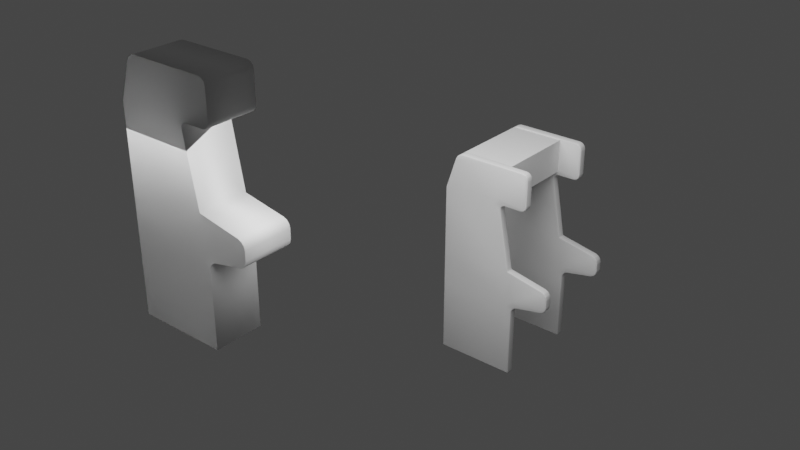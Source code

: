 # Source: slotMachine.blend  (saved by Blender 3.0.42; exported with 4.5.12 LTS)
import bpy
from mathutils import Matrix  # noqa: F401  (used for matrix-valued properties, if any)

bpy.ops.wm.read_factory_settings(use_empty=True)
scene = bpy.context.scene
scene.name = 'Scene'

# ---- collections
col_collection = bpy.data.collections.new('Collection'); scene.collection.children.link(col_collection)

# ---- world
world_world = bpy.data.worlds.new('World'); scene.world = world_world
world_world.use_nodes = True; world_world.node_tree.nodes.clear()
_N = world_world.node_tree.nodes; _L = world_world.node_tree.links
n0 = _N.new('ShaderNodeOutputWorld'); n0.name = 'World Output'; n0.location = (300, 300)
n1 = _N.new('ShaderNodeBackground'); n1.name = 'Background'; n1.location = (10, 300)
n1.inputs[0].default_value = (0.05088, 0.05088, 0.05088, 1.0)
_L.new(n1.outputs[0], n0.inputs[0])
n0.is_active_output = True
world_world.color = (0.05088, 0.05088, 0.05088)
world_world.use_sun_shadow = False
world_world.sun_shadow_jitter_overblur = 0.0

# ---- lights
light_area = bpy.data.lights.new('Area', 'AREA')
light_area.transmission_factor = 0.0
light_area.energy = 785.4
light_area.shadow_soft_size = 1.0
light_area.shadow_maximum_resolution = 0.006
light_area.use_absolute_resolution = True
light_area.size = 1.0
light_area.size_y = 1.0

# ---- meshes
me_plane_001 = bpy.data.meshes.new('Plane.001')
me_plane_001.from_pydata([(-1.0, -1.0, 0.0), (0.9394, -1.0, 0.0), (-1.0, 0.8118, 8.162e-09), (-1.0, 1.714, -3.096e-08), (0.7926, 1.714, -3.096e-08), (-1.0, 3.317, -1.005e-07), (0.4959, 4.235, -1.403e-07), (-1.0, -1.0, 1.059), (0.9394, -1.0, 1.059), (-1.0, 0.8118, 1.059), (-1.0, 1.714, 1.059), (0.7926, 1.714, 1.059), (-1.0, 3.317, 1.059), (0.4959, 4.235, 1.059), (1.083, 0.8408, 6.902e-09), (0.9394, 0.6651, 7.502e-09), (0.7927, 0.8118, 8.162e-09), (0.9158, 0.9566, 1.883e-09), (1.011, 0.8067, 7.444e-09), (0.9586, 0.7423, 7.663e-09), (1.871, 1.147, -6.363e-09), (1.727, 0.9709, 1.261e-09), (1.851, 1.069, -3.012e-09), (1.799, 1.005, -2.222e-10), (1.727, 1.532, -2.305e-08), (1.871, 1.357, -1.547e-08), (1.799, 1.498, -2.159e-08), (1.851, 1.434, -1.881e-08), (0.6426, 3.317, -1.005e-07), (0.5226, 3.173, -9.423e-08), (0.3492, 3.317, -1.005e-07), (0.4959, 3.464, -1.069e-07), (0.5729, 3.298, -9.965e-08), (0.5289, 3.245, -9.736e-08), (-0.7468, 4.095, -1.342e-07), (-0.5547, 4.235, -1.403e-07), (-0.7044, 4.165, -1.373e-07), (-0.6341, 4.216, -1.395e-07), (1.202, 3.464, -1.069e-07), (1.055, 3.317, -1.005e-07), (1.182, 3.391, -1.037e-07), (1.128, 3.337, -1.013e-07), (1.055, 4.235, -1.403e-07), (1.202, 4.088, -1.339e-07), (1.128, 4.215, -1.394e-07), (1.182, 4.162, -1.371e-07), (0.9394, 0.6651, 1.059), (1.083, 0.8408, 1.059), (0.9158, 0.9566, 1.059), (0.7927, 0.8118, 1.059), (0.9586, 0.7423, 1.059), (1.011, 0.8067, 1.059), (1.727, 0.9709, 1.059), (1.871, 1.147, 1.059), (1.799, 1.005, 1.059), (1.851, 1.069, 1.059), (1.871, 1.357, 1.059), (1.727, 1.532, 1.059), (1.851, 1.434, 1.059), (1.799, 1.498, 1.059), (0.5226, 3.173, 1.059), (0.6426, 3.317, 1.059), (0.4959, 3.464, 1.059), (0.3492, 3.317, 1.059), (0.5289, 3.245, 1.059), (0.5729, 3.298, 1.059), (-0.5547, 4.235, 1.059), (-0.7468, 4.095, 1.059), (-0.6341, 4.216, 1.059), (-0.7044, 4.165, 1.059), (1.055, 3.317, 1.059), (1.202, 3.464, 1.059), (1.128, 3.337, 1.059), (1.182, 3.391, 1.059), (1.202, 4.088, 1.059), (1.055, 4.235, 1.059), (1.182, 4.162, 1.059), (1.128, 4.215, 1.059), (-1.0, -1.0, 1.059), (0.9394, -1.0, 1.059), (-1.0, 0.8118, 1.059), (-1.0, 1.714, 1.059), (0.7926, 1.714, 1.059), (-1.0, 3.317, 1.059), (0.4959, 4.235, 1.059), (1.055, 3.317, -1.005e-07), (1.128, 3.337, -1.013e-07), (0.9394, 0.6651, 1.059), (1.083, 0.8408, 1.059), (0.9158, 0.9566, 1.059), (0.7927, 0.8118, 1.059), (0.9586, 0.7423, 1.059), (1.011, 0.8067, 1.059), (1.727, 0.9709, 1.059), (1.871, 1.147, 1.059), (1.799, 1.005, 1.059), (1.851, 1.069, 1.059), (1.871, 1.357, 1.059), (1.727, 1.532, 1.059), (1.851, 1.434, 1.059), (1.799, 1.498, 1.059), (0.5226, 3.173, 1.059), (0.6426, 3.317, 1.059), (0.4959, 3.464, 1.059), (0.3492, 3.317, 1.059), (0.5289, 3.245, 1.059), (0.5729, 3.298, 1.059), (-0.5547, 4.235, 1.059), (-0.7468, 4.095, 1.059), (-0.6341, 4.216, 1.059), (-0.7044, 4.165, 1.059), (1.055, 3.317, 1.059), (1.202, 3.464, 1.059), (1.128, 3.337, 1.059), (1.182, 3.391, 1.059), (1.202, 4.088, 1.059), (1.055, 4.235, 1.059), (1.182, 4.162, 1.059), (1.128, 4.215, 1.059)], [(85, 86)], [(2, 3, 4, 17, 16), (4, 24, 26, 27, 25, 20, 22, 23, 21, 14, 17), (14, 21, 52, 47), (6, 42, 44, 45, 43, 38, 40, 41, 39, 28, 31), (3, 5, 30, 29, 4), (28, 39, 70, 61), (9, 49, 48, 11, 10), (11, 48, 47, 52, 54, 55, 53, 56, 58, 59, 57), (12, 63, 62, 13, 66, 68, 69, 67), (13, 62, 61, 70, 72, 73, 71, 74, 76, 77, 75), (10, 11, 60, 63, 12), (4, 29, 60, 11), (5, 3, 10, 12), (6, 35, 66, 13), (3, 2, 9, 10), (34, 5, 12, 67), (38, 43, 74, 71), (24, 4, 11, 57), (2, 0, 7, 9), (5, 34, 36, 37, 35, 6, 31, 30), (0, 1, 8, 7), (42, 6, 13, 75), (20, 25, 56, 53), (0, 2, 16, 15, 1), (7, 8, 46, 49, 9), (14, 18, 19, 15, 16, 17), (28, 32, 33, 29, 30, 31), (46, 50, 51, 47, 48, 49), (60, 64, 65, 61, 62, 63), (38, 71, 73, 40), (40, 73, 72, 41), (41, 72, 70, 39), (60, 29, 33, 64), (64, 33, 32, 65), (65, 32, 28, 61), (34, 67, 69, 36), (36, 69, 68, 37), (37, 68, 66, 35), (24, 57, 59, 26), (26, 59, 58, 27), (27, 58, 56, 25), (52, 21, 23, 54), (54, 23, 22, 55), (55, 22, 20, 53), (42, 75, 77, 44), (44, 77, 76, 45), (45, 76, 74, 43), (46, 15, 19, 50), (50, 19, 18, 51), (51, 18, 14, 47), (1, 15, 46, 8), (80, 90, 89, 82, 81), (82, 89, 88, 93, 95, 96, 94, 97, 99, 100, 98), (83, 104, 103, 84, 107, 109, 110, 108), (84, 103, 102, 111, 113, 114, 112, 115, 117, 118, 116), (81, 82, 101, 104, 83), (78, 79, 87, 90, 80), (87, 91, 92, 88, 89, 90), (101, 105, 106, 102, 103, 104)])
me_plane_001.polygons.foreach_set('use_smooth', [True] * 59)
_uv = me_plane_001.uv_layers.new(name='UVMap')
_uv.uv.foreach_set('vector', [0.0, 1.0, 0.0, 1.0, 1.0, 1.0, 1.0, 1.0, 0.9244, 1.0, 1.0, 1.0, 1.0, 1.0, 1.0, 1.0, 1.0, 1.0, 1.0, 1.0, 1.0, 1.0, 1.0, 1.0, 1.0, 1.0, 1.0, 1.0, 1.0, 1.0, 1.0, 1.0, 1.0, 1.0, 1.0, 1.0, 1.0, 1.0, 1.0, 1.0, 1.0, 1.0, 1.0, 1.0, 1.0, 1.0, 1.0, 1.0, 1.0, 1.0, 1.0, 1.0, 1.0, 1.0, 1.0, 1.0, 1.0, 1.0, 1.0, 1.0, 1.0, 1.0, 0.0, 1.0, 0.0, 1.0, 0.9019, 1.0, 1.0, 1.0, 1.0, 1.0, 1.0, 1.0, 1.0, 1.0, 1.0, 1.0, 1.0, 1.0, 0.0, 1.0, 0.9244, 1.0, 1.0, 1.0, 1.0, 1.0, 0.0, 1.0, 1.0, 1.0, 1.0, 1.0, 1.0, 1.0, 1.0, 1.0, 1.0, 1.0, 1.0, 1.0, 1.0, 1.0, 1.0, 1.0, 1.0, 1.0, 1.0, 1.0, 1.0, 1.0, 0.0, 1.0, 0.9019, 1.0, 1.0, 1.0, 1.0, 1.0, 0.1225, 1.0, 0.05735, 1.0, 0.004955, 1.0, 0.0, 1.0, 1.0, 1.0, 1.0, 1.0, 1.0, 1.0, 1.0, 1.0, 1.0, 1.0, 1.0, 1.0, 1.0, 1.0, 1.0, 1.0, 1.0, 1.0, 1.0, 1.0, 1.0, 1.0, 0.0, 1.0, 1.0, 1.0, 1.0, 1.0, 0.9019, 1.0, 0.0, 1.0, 1.0, 1.0, 1.0, 1.0, 1.0, 1.0, 1.0, 1.0, 0.0, 1.0, 0.0, 1.0, 0.0, 1.0, 0.0, 1.0, 1.0, 1.0, 0.1225, 1.0, 0.1225, 1.0, 1.0, 1.0, 0.0, 1.0, 0.0, 1.0, 0.0, 1.0, 0.0, 1.0, 0.0, 1.0, 0.0, 1.0, 0.0, 1.0, 0.0, 1.0, 1.0, 1.0, 1.0, 1.0, 1.0, 1.0, 1.0, 1.0, 1.0, 1.0, 1.0, 1.0, 1.0, 1.0, 1.0, 1.0, 0.0, 1.0, 0.0, 0.0, 0.0, 0.0, 0.0, 1.0, 0.0, 1.0, 0.0, 1.0, 0.004955, 1.0, 0.05735, 1.0, 0.1225, 1.0, 1.0, 1.0, 1.0, 1.0, 0.9019, 1.0, 0.0, 0.0, 1.0, 0.0, 1.0, 0.0, 0.0, 0.0, 1.0, 1.0, 1.0, 1.0, 1.0, 1.0, 1.0, 1.0, 1.0, 1.0, 1.0, 1.0, 1.0, 1.0, 1.0, 1.0, 0.0, 0.0, 0.0, 1.0, 0.9244, 1.0, 1.0, 0.919, 1.0, 0.0, 0.0, 0.0, 1.0, 0.0, 1.0, 0.919, 0.9244, 1.0, 0.0, 1.0, 1.0, 1.0, 1.0, 1.0, 1.0, 1.0, 1.0, 1.0, 0.9244, 1.0, 1.0, 1.0, 1.0, 1.0, 1.0, 1.0, 1.0, 1.0, 1.0, 1.0, 0.9019, 1.0, 1.0, 1.0, 1.0, 0.919, 1.0, 0.9617, 1.0, 0.9972, 1.0, 1.016, 1.0, 1.0, 0.9244, 1.0, 1.0, 1.0, 1.0, 1.0, 1.0, 1.0, 1.0, 1.0, 1.0, 1.0, 0.9019, 1.0, 1.0, 1.0, 1.0, 1.0, 1.0, 1.0, 1.0, 1.0, 1.0, 1.0, 1.0, 1.0, 1.0, 1.0, 1.0, 1.0, 1.0, 1.0, 1.0, 1.0, 1.0, 1.0, 1.0, 1.0, 1.0, 1.0, 1.0, 1.0, 1.0, 1.0, 1.0, 1.0, 1.0, 1.0, 1.0, 1.0, 1.0, 1.0, 1.0, 1.0, 1.0, 1.0, 1.0, 1.0, 1.0, 1.0, 1.0, 1.0, 0.0, 1.0, 0.0, 1.0, 0.004955, 1.0, 0.004955, 1.0, 0.004955, 1.0, 0.004955, 1.0, 0.05735, 1.0, 0.05735, 1.0, 0.05735, 1.0, 0.05735, 1.0, 0.1225, 1.0, 0.1225, 1.0, 1.0, 1.0, 1.0, 1.0, 1.0, 1.0, 1.0, 1.0, 1.0, 1.0, 1.0, 1.0, 1.0, 1.0, 1.0, 1.0, 1.0, 1.0, 1.0, 1.0, 1.0, 1.0, 1.0, 1.0, 1.0, 1.0, 1.0, 1.0, 1.0, 1.0, 1.0, 1.0, 1.0, 1.0, 1.0, 1.0, 1.0, 1.0, 1.0, 1.0, 1.0, 1.0, 1.0, 1.0, 1.0, 1.0, 1.0, 1.0, 1.0, 1.0, 1.0, 1.0, 1.0, 1.0, 1.0, 1.0, 1.0, 1.0, 1.0, 1.0, 1.0, 1.0, 1.0, 1.0, 1.0, 1.0, 1.0, 1.0, 1.0, 1.0, 1.0, 1.0, 1.0, 0.919, 1.0, 0.919, 1.0, 0.9617, 1.0, 0.9617, 1.0, 0.9617, 1.0, 0.9617, 1.0, 1.0, 1.0, 1.0, 1.0, 1.0, 1.0, 1.0, 1.0, 1.0, 1.0, 1.0, 1.0, 0.0, 1.0, 0.919, 1.0, 0.919, 1.0, 0.0, 0.0, 1.0, 0.9244, 1.0, 1.0, 1.0, 1.0, 1.0, 0.0, 1.0, 1.0, 1.0, 1.0, 1.0, 1.0, 1.0, 1.0, 1.0, 1.0, 1.0, 1.0, 1.0, 1.0, 1.0, 1.0, 1.0, 1.0, 1.0, 1.0, 1.0, 1.0, 1.0, 0.0, 1.0, 0.9019, 1.0, 1.0, 1.0, 1.0, 1.0, 0.1225, 1.0, 0.05735, 1.0, 0.004955, 1.0, 0.0, 1.0, 1.0, 1.0, 1.0, 1.0, 1.0, 1.0, 1.0, 1.0, 1.0, 1.0, 1.0, 1.0, 1.0, 1.0, 1.0, 1.0, 1.0, 1.0, 1.0, 1.0, 1.0, 1.0, 0.0, 1.0, 1.0, 1.0, 1.0, 1.0, 0.9019, 1.0, 0.0, 1.0, 0.0, 0.0, 1.0, 0.0, 1.0, 0.919, 0.9244, 1.0, 0.0, 1.0, 1.0, 0.919, 1.0, 0.9617, 1.0, 0.9972, 1.0, 1.016, 1.0, 1.0, 0.9244, 1.0, 1.0, 1.0, 1.0, 1.0, 1.0, 1.0, 1.0, 1.0, 1.0, 1.0, 0.9019, 1.0])
me_plane_001.use_remesh_fix_poles = True
me_plane_001.use_remesh_preserve_attributes = False
me_plane_001.update()
me_plane_002 = bpy.data.meshes.new('Plane.002')
me_plane_002.from_pydata([(0.2076, 1.965, -0.9874), (0.08449, 1.82, -0.9874), (-0.2123, 4.472, -0.9874), (-0.359, 4.326, -0.9874), (0.08449, 1.82, -1.174), (0.2076, 1.965, -1.174), (-0.359, 4.326, -1.174), (-0.2123, 4.472, -1.174), (-1.708, 0.0298, -1.009), (-1.687, 0.0298, -0.9874), (-1.687, 0.008596, -1.009), (-1.702, 0.0298, -0.9936), (-1.699, 0.01756, -0.9964), (-1.687, 0.01481, -0.9936), (-1.702, 0.01481, -1.009), (0.21, 0.008596, -1.009), (0.2121, 0.0298, -0.9874), (0.2312, 0.0298, -1.009), (0.2111, 0.01481, -0.9936), (0.2227, 0.01756, -0.9964), (0.2256, 0.0298, -0.9936), (0.225, 0.01481, -1.009), (-1.708, 1.799, -1.009), (-1.708, 1.842, -1.009), (-1.687, 1.82, -0.9874), (-1.708, 1.82, -1.009), (-1.704, 1.82, -0.9965), (-1.702, 1.831, -0.9936), (-1.702, 1.81, -0.9936), (-1.708, 2.701, -1.009), (-1.708, 2.744, -1.009), (-1.687, 2.723, -0.9874), (-1.708, 2.723, -1.009), (-1.704, 2.723, -0.9965), (-1.702, 2.733, -0.9936), (-1.702, 2.712, -0.9936), (0.1053, 2.718, -1.009), (0.0692, 2.704, -0.9874), (0.08059, 2.743, -1.009), (0.08807, 2.716, -0.9936), (0.08515, 2.722, -0.9964), (0.07882, 2.723, -0.9936), (0.08942, 2.727, -1.009), (-1.708, 4.305, -1.009), (-1.702, 4.346, -1.009), (-1.687, 4.326, -0.9874), (-1.706, 4.325, -1.009), (-1.703, 4.326, -0.9964), (-1.698, 4.337, -0.9936), (-1.702, 4.315, -0.9936), (-0.2335, 5.243, -1.009), (-0.1911, 5.243, -1.009), (-0.2123, 5.222, -0.9874), (-0.2123, 5.243, -1.009), (-0.2123, 5.24, -0.9965), (-0.2017, 5.237, -0.9936), (-0.2229, 5.237, -0.9936), (0.2363, 1.694, -1.009), (0.2312, 1.652, -1.009), (0.2122, 1.693, -0.9874), (0.2327, 1.673, -1.009), (0.2292, 1.678, -0.9964), (0.2256, 1.674, -0.9936), (0.229, 1.692, -0.9937), (0.3559, 1.84, -1.009), (0.3532, 1.865, -0.9874), (0.3958, 1.854, -1.009), (0.3565, 1.848, -0.9937), (0.3702, 1.85, -0.9964), (0.3744, 1.855, -0.9936), (0.3755, 1.848, -1.009), (0.2453, 1.73, -1.009), (0.2285, 1.757, -0.9874), (0.2639, 1.767, -1.009), (0.2414, 1.742, -0.9937), (0.2483, 1.751, -0.9964), (0.2496, 1.76, -0.9936), (0.2529, 1.75, -1.009), (0.2897, 1.799, -1.009), (0.2922, 1.835, -0.9874), (0.3223, 1.824, -1.009), (0.2943, 1.814, -0.9936), (0.3027, 1.817, -0.9964), (0.3096, 1.826, -0.9937), (0.3048, 1.813, -1.009), (1.038, 1.989, -1.009), (0.9978, 1.975, -1.009), (1.004, 1.996, -0.9874), (1.018, 1.981, -1.009), (1.015, 1.983, -0.9964), (1.002, 1.982, -0.9936), (1.023, 1.988, -0.9936), (1.157, 2.135, -1.009), (1.141, 2.158, -0.9874), (1.162, 2.177, -1.009), (1.153, 2.145, -0.9936), (1.158, 2.156, -0.9964), (1.156, 2.167, -0.9936), (1.161, 2.155, -1.009), (1.071, 2.005, -1.009), (1.077, 2.031, -0.9874), (1.104, 2.03, -1.009), (1.076, 2.014, -0.9936), (1.087, 2.018, -0.9964), (1.094, 2.028, -0.9936), (1.089, 2.016, -1.009), (1.13, 2.062, -1.009), (1.124, 2.088, -0.9874), (1.148, 2.099, -1.009), (1.13, 2.072, -0.9936), (1.138, 2.081, -0.9964), (1.14, 2.092, -0.9936), (1.141, 2.079, -1.009), (1.157, 2.386, -1.009), (1.162, 2.344, -1.009), (1.141, 2.363, -0.9874), (1.161, 2.365, -1.009), (1.158, 2.365, -0.9964), (1.156, 2.353, -0.9936), (1.153, 2.375, -0.9936), (1.038, 2.531, -1.009), (1.012, 2.52, -0.9874), (0.9976, 2.544, -1.009), (1.027, 2.529, -0.9936), (1.017, 2.536, -0.9964), (1.006, 2.536, -0.9936), (1.018, 2.539, -1.009), (1.13, 2.459, -1.009), (1.148, 2.422, -1.009), (1.124, 2.433, -0.9874), (1.141, 2.441, -1.009), (1.138, 2.44, -0.9964), (1.14, 2.428, -0.9936), (1.13, 2.448, -0.9936), (1.071, 2.515, -1.009), (1.104, 2.49, -1.009), (1.077, 2.489, -0.9874), (1.089, 2.504, -1.009), (1.087, 2.502, -0.9964), (1.094, 2.492, -0.9936), (1.076, 2.506, -0.9936), (-0.1837, 4.203, -1.009), (-0.1817, 4.161, -1.009), (-0.2075, 4.2, -0.9874), (-0.1839, 4.182, -1.009), (-0.1882, 4.187, -0.9964), (-0.1912, 4.182, -0.9936), (-0.1907, 4.201, -0.9937), (-0.08597, 4.32, -1.009), (-0.08435, 4.345, -0.9874), (-0.04434, 4.326, -1.009), (-0.08402, 4.328, -0.9937), (-0.07013, 4.328, -0.9964), (-0.06536, 4.331, -0.9936), (-0.06531, 4.324, -1.009), (-0.1811, 4.233, -1.009), (-0.2022, 4.259, -0.9874), (-0.1657, 4.27, -1.009), (-0.1869, 4.245, -0.9937), (-0.1809, 4.253, -0.9964), (-0.1806, 4.262, -0.9936), (-0.1758, 4.252, -1.009), (-0.1489, 4.29, -1.009), (-0.1453, 4.328, -0.9874), (-0.1149, 4.312, -1.009), (-0.1437, 4.306, -0.9936), (-0.1353, 4.308, -0.9964), (-0.1284, 4.315, -0.9937), (-0.1333, 4.303, -1.009), (-1.283, 5.239, -1.009), (-1.242, 5.243, -1.009), (-1.26, 5.222, -0.9874), (-1.263, 5.242, -1.009), (-1.262, 5.239, -0.9964), (-1.251, 5.237, -0.9936), (-1.273, 5.235, -0.9936), (-1.444, 5.122, -1.009), (-1.437, 5.092, -0.9874), (-1.462, 5.084, -1.009), (-1.444, 5.109, -0.9936), (-1.451, 5.101, -0.9964), (-1.453, 5.089, -0.9936), (-1.454, 5.103, -1.009), (-1.359, 5.212, -1.009), (-1.322, 5.23, -1.009), (-1.333, 5.205, -0.9874), (-1.341, 5.223, -1.009), (-1.34, 5.22, -0.9964), (-1.328, 5.222, -0.9936), (-1.349, 5.212, -0.9936), (-1.424, 5.156, -1.009), (-1.395, 5.186, -1.009), (-1.397, 5.159, -0.9874), (-1.411, 5.172, -1.009), (-1.409, 5.17, -0.9964), (-1.399, 5.176, -0.9936), (-1.414, 5.16, -0.9936), (0.3674, 4.331, -1.009), (0.3257, 4.326, -1.009), (0.3355, 4.345, -0.9874), (0.3467, 4.327, -1.009), (0.3441, 4.33, -0.9964), (0.3309, 4.331, -0.9936), (0.3526, 4.334, -0.9936), (0.4881, 4.452, -1.009), (0.4724, 4.475, -0.9874), (0.4936, 4.494, -1.009), (0.4845, 4.463, -0.9936), (0.4889, 4.473, -0.9964), (0.4874, 4.484, -0.9936), (0.492, 4.473, -1.009), (0.4352, 4.36, -1.009), (0.3998, 4.34, -1.009), (0.4093, 4.364, -0.9874), (0.4186, 4.348, -1.009), (0.4172, 4.351, -0.9964), (0.4057, 4.348, -0.9936), (0.4254, 4.359, -0.9936), (0.4794, 4.42, -1.009), (0.459, 4.384, -1.009), (0.4549, 4.41, -0.9874), (0.4712, 4.401, -1.009), (0.4686, 4.402, -0.9964), (0.4601, 4.394, -0.9936), (0.4714, 4.414, -0.9936), (0.4881, 5.117, -1.009), (0.4936, 5.076, -1.009), (0.4724, 5.094, -0.9874), (0.492, 5.097, -1.009), (0.4889, 5.096, -0.9964), (0.4874, 5.085, -0.9936), (0.4845, 5.107, -0.9936), (0.3674, 5.238, -1.009), (0.3441, 5.222, -0.9874), (0.3257, 5.243, -1.009), (0.3569, 5.234, -0.9936), (0.3463, 5.239, -0.9964), (0.3349, 5.237, -0.9936), (0.3467, 5.242, -1.009), (0.459, 5.185, -1.009), (0.4794, 5.15, -1.009), (0.4549, 5.159, -0.9874), (0.4712, 5.168, -1.009), (0.4686, 5.167, -0.9964), (0.4714, 5.156, -0.9936), (0.4601, 5.175, -0.9936), (0.3998, 5.229, -1.009), (0.4352, 5.209, -1.009), (0.4093, 5.205, -0.9874), (0.4186, 5.221, -1.009), (0.4172, 5.218, -0.9964), (0.4254, 5.21, -0.9936), (0.4057, 5.221, -0.9936), (-1.708, 0.0298, -1.153), (-1.687, 0.008596, -1.153), (-1.687, 0.0298, -1.174), (-1.702, 0.01481, -1.153), (-1.699, 0.01756, -1.165), (-1.687, 0.01481, -1.168), (-1.702, 0.0298, -1.168), (-1.708, 1.799, -1.153), (-1.687, 1.82, -1.174), (-1.708, 1.842, -1.153), (-1.702, 1.81, -1.168), (-1.704, 1.82, -1.165), (-1.702, 1.831, -1.168), (-1.708, 1.82, -1.153), (0.21, 0.008596, -1.153), (0.2312, 0.0298, -1.153), (0.2121, 0.0298, -1.174), (0.2246, 0.01481, -1.153), (0.2227, 0.01756, -1.165), (0.2261, 0.0298, -1.168), (0.2111, 0.01481, -1.168), (0.1053, 2.718, -1.153), (0.08059, 2.743, -1.153), (0.0692, 2.704, -1.174), (0.08942, 2.727, -1.153), (0.08515, 2.722, -1.165), (0.07882, 2.723, -1.168), (0.08807, 2.716, -1.168), (-1.708, 2.701, -1.153), (-1.687, 2.723, -1.174), (-1.708, 2.744, -1.153), (-1.702, 2.712, -1.168), (-1.704, 2.723, -1.165), (-1.702, 2.733, -1.168), (-1.708, 2.723, -1.153), (-1.708, 4.305, -1.153), (-1.687, 4.326, -1.174), (-1.702, 4.346, -1.153), (-1.702, 4.315, -1.168), (-1.703, 4.326, -1.165), (-1.698, 4.337, -1.168), (-1.706, 4.325, -1.153), (0.2363, 1.694, -1.153), (0.2122, 1.693, -1.174), (0.2312, 1.652, -1.153), (0.229, 1.692, -1.168), (0.2292, 1.678, -1.165), (0.2256, 1.674, -1.168), (0.2327, 1.673, -1.153), (0.2453, 1.73, -1.153), (0.2639, 1.767, -1.153), (0.2285, 1.757, -1.174), (0.2529, 1.75, -1.153), (0.2483, 1.751, -1.165), (0.2496, 1.76, -1.168), (0.2414, 1.742, -1.168), (0.2897, 1.799, -1.153), (0.3223, 1.824, -1.153), (0.2922, 1.835, -1.174), (0.3048, 1.813, -1.153), (0.3027, 1.817, -1.165), (0.3096, 1.826, -1.168), (0.2943, 1.814, -1.168), (0.3559, 1.84, -1.153), (0.3958, 1.854, -1.153), (0.3532, 1.865, -1.174), (0.3755, 1.848, -1.153), (0.3702, 1.85, -1.165), (0.3744, 1.855, -1.168), (0.3565, 1.848, -1.168), (-0.1837, 4.203, -1.153), (-0.2075, 4.2, -1.174), (-0.1817, 4.161, -1.153), (-0.1907, 4.201, -1.168), (-0.1882, 4.187, -1.165), (-0.1912, 4.182, -1.168), (-0.1839, 4.182, -1.153), (-0.1811, 4.233, -1.153), (-0.1657, 4.27, -1.153), (-0.2022, 4.259, -1.174), (-0.1758, 4.252, -1.153), (-0.1809, 4.253, -1.165), (-0.1806, 4.262, -1.168), (-0.1869, 4.245, -1.168), (-0.1489, 4.29, -1.153), (-0.1149, 4.312, -1.153), (-0.1453, 4.328, -1.174), (-0.1333, 4.303, -1.153), (-0.1353, 4.308, -1.165), (-0.1284, 4.315, -1.168), (-0.1437, 4.306, -1.168), (-0.08597, 4.32, -1.153), (-0.04434, 4.326, -1.153), (-0.08435, 4.345, -1.174), (-0.06531, 4.324, -1.153), (-0.07013, 4.328, -1.165), (-0.06536, 4.331, -1.168), (-0.08402, 4.328, -1.168), (0.4881, 4.452, -1.153), (0.4936, 4.494, -1.153), (0.4724, 4.475, -1.174), (0.492, 4.473, -1.153), (0.4889, 4.473, -1.165), (0.4874, 4.484, -1.168), (0.4845, 4.463, -1.168), (0.4794, 4.42, -1.153), (0.4549, 4.41, -1.174), (0.459, 4.384, -1.153), (0.4714, 4.414, -1.168), (0.4686, 4.402, -1.165), (0.4601, 4.394, -1.168), (0.4712, 4.401, -1.153), (0.4352, 4.36, -1.153), (0.4093, 4.364, -1.174), (0.3998, 4.34, -1.153), (0.4254, 4.359, -1.168), (0.4172, 4.351, -1.165), (0.4057, 4.348, -1.168), (0.4186, 4.348, -1.153), (0.3674, 4.331, -1.153), (0.3355, 4.345, -1.174), (0.3257, 4.326, -1.153), (0.3526, 4.334, -1.168), (0.3441, 4.33, -1.165), (0.3309, 4.331, -1.168), (0.3467, 4.327, -1.153), (-1.444, 5.122, -1.153), (-1.462, 5.084, -1.153), (-1.437, 5.092, -1.174), (-1.454, 5.103, -1.153), (-1.451, 5.101, -1.165), (-1.453, 5.089, -1.168), (-1.444, 5.109, -1.168), (-1.424, 5.156, -1.153), (-1.397, 5.159, -1.174), (-1.395, 5.186, -1.153), (-1.414, 5.16, -1.168), (-1.409, 5.17, -1.165), (-1.399, 5.176, -1.168), (-1.411, 5.172, -1.153), (-1.359, 5.212, -1.153), (-1.333, 5.205, -1.174), (-1.322, 5.23, -1.153), (-1.349, 5.212, -1.168), (-1.34, 5.22, -1.165), (-1.328, 5.222, -1.168), (-1.341, 5.223, -1.153), (-1.283, 5.239, -1.153), (-1.26, 5.222, -1.174), (-1.242, 5.243, -1.153), (-1.273, 5.235, -1.168), (-1.262, 5.239, -1.165), (-1.251, 5.237, -1.168), (-1.263, 5.242, -1.153), (1.038, 2.531, -1.153), (0.9976, 2.544, -1.153), (1.012, 2.52, -1.174), (1.018, 2.539, -1.153), (1.017, 2.536, -1.165), (1.006, 2.536, -1.168), (1.027, 2.529, -1.168), (1.071, 2.515, -1.153), (1.077, 2.489, -1.174), (1.104, 2.49, -1.153), (1.076, 2.506, -1.168), (1.087, 2.502, -1.165), (1.094, 2.492, -1.168), (1.089, 2.504, -1.153), (1.13, 2.459, -1.153), (1.124, 2.433, -1.174), (1.148, 2.422, -1.153), (1.13, 2.448, -1.168), (1.138, 2.44, -1.165), (1.14, 2.428, -1.168), (1.141, 2.441, -1.153), (1.157, 2.386, -1.153), (1.141, 2.363, -1.174), (1.162, 2.344, -1.153), (1.153, 2.375, -1.168), (1.158, 2.365, -1.165), (1.156, 2.353, -1.168), (1.161, 2.365, -1.153), (1.071, 2.005, -1.153), (1.104, 2.03, -1.153), (1.077, 2.031, -1.174), (1.089, 2.016, -1.153), (1.087, 2.018, -1.165), (1.094, 2.028, -1.168), (1.076, 2.014, -1.168), (1.038, 1.989, -1.153), (1.004, 1.996, -1.174), (0.9978, 1.975, -1.153), (1.023, 1.988, -1.168), (1.015, 1.983, -1.165), (1.002, 1.982, -1.168), (1.018, 1.981, -1.153), (1.13, 2.062, -1.153), (1.148, 2.099, -1.153), (1.124, 2.088, -1.174), (1.141, 2.079, -1.153), (1.138, 2.081, -1.165), (1.14, 2.092, -1.168), (1.13, 2.072, -1.168), (1.157, 2.135, -1.153), (1.162, 2.177, -1.153), (1.141, 2.158, -1.174), (1.161, 2.155, -1.153), (1.158, 2.156, -1.165), (1.156, 2.167, -1.168), (1.153, 2.145, -1.168), (0.3674, 5.238, -1.153), (0.3257, 5.243, -1.153), (0.3441, 5.222, -1.174), (0.3467, 5.242, -1.153), (0.3463, 5.239, -1.165), (0.3349, 5.237, -1.168), (0.3569, 5.234, -1.168), (0.3998, 5.229, -1.153), (0.4093, 5.205, -1.174), (0.4352, 5.209, -1.153), (0.4057, 5.221, -1.168), (0.4172, 5.218, -1.165), (0.4254, 5.21, -1.168), (0.4186, 5.221, -1.153), (0.459, 5.185, -1.153), (0.4549, 5.159, -1.174), (0.4794, 5.15, -1.153), (0.4601, 5.175, -1.168), (0.4686, 5.167, -1.165), (0.4714, 5.156, -1.168), (0.4712, 5.168, -1.153), (0.4881, 5.117, -1.153), (0.4724, 5.094, -1.174), (0.4936, 5.076, -1.153), (0.4845, 5.107, -1.168), (0.4889, 5.096, -1.165), (0.4874, 5.085, -1.168), (0.492, 5.097, -1.153), (-0.2335, 5.243, -1.153), (-0.2123, 5.222, -1.174), (-0.1911, 5.243, -1.153), (-0.2229, 5.237, -1.168), (-0.2123, 5.24, -1.165), (-0.2017, 5.237, -1.168), (-0.2123, 5.243, -1.153)], [], [(31, 45, 3, 143, 37), (38, 142, 325, 275), (50, 170, 402, 491), (234, 51, 493, 464), (43, 30, 283, 288), (10, 15, 267, 254), (57, 71, 302, 295), (141, 155, 330, 323), (282, 276, 324, 6, 289), (289, 6, 7, 492, 401, 394, 387, 381), (296, 304, 311, 318, 5, 4), (276, 5, 318, 443, 437, 451, 458, 429, 422, 415, 409), (261, 4, 5, 276, 282), (324, 332, 339, 346, 7, 6), (492, 7, 346, 373, 366, 359, 353, 485, 478, 471, 465), (211, 219, 360, 365), (9, 24, 1, 59, 16), (113, 128, 423, 428), (150, 198, 374, 345), (59, 1, 0, 65, 79, 72), (17, 58, 297, 268), (94, 114, 430, 457), (239, 247, 472, 477), (24, 31, 37, 0, 1), (255, 269, 296, 4, 261), (206, 226, 486, 352), (122, 36, 274, 408), (246, 232, 463, 470), (225, 240, 479, 484), (29, 23, 262, 281), (218, 204, 351, 358), (80, 64, 316, 310), (73, 78, 309, 303), (183, 191, 388, 393), (85, 99, 435, 442), (101, 106, 449, 436), (197, 212, 367, 372), (66, 86, 444, 317), (37, 121, 136, 129, 115, 93, 107, 100, 87, 65, 0), (190, 176, 379, 386), (157, 162, 337, 331), (127, 135, 416, 421), (178, 44, 290, 380), (143, 3, 2, 149, 163, 156), (52, 233, 248, 241, 227, 205, 220, 213, 199, 149, 2), (134, 120, 407, 414), (164, 148, 344, 338), (45, 177, 192, 185, 171, 52, 2, 3), (108, 92, 456, 450), (169, 184, 395, 400), (8, 11, 12, 14), (9, 13, 12, 11), (10, 14, 12, 13), (15, 18, 19, 21), (16, 20, 19, 18), (17, 21, 19, 20), (22, 25, 26, 28), (23, 27, 26, 25), (24, 28, 26, 27), (29, 32, 33, 35), (30, 34, 33, 32), (31, 35, 33, 34), (36, 39, 40, 42), (37, 41, 40, 39), (38, 42, 40, 41), (43, 46, 47, 49), (44, 48, 47, 46), (45, 49, 47, 48), (50, 53, 54, 56), (51, 55, 54, 53), (52, 56, 54, 55), (57, 60, 61, 63), (58, 62, 61, 60), (59, 63, 61, 62), (64, 67, 68, 70), (65, 69, 68, 67), (66, 70, 68, 69), (71, 74, 75, 77), (72, 76, 75, 74), (73, 77, 75, 76), (78, 81, 82, 84), (79, 83, 82, 81), (80, 84, 82, 83), (85, 88, 89, 91), (86, 90, 89, 88), (87, 91, 89, 90), (92, 95, 96, 98), (93, 97, 96, 95), (94, 98, 96, 97), (99, 102, 103, 105), (100, 104, 103, 102), (101, 105, 103, 104), (106, 109, 110, 112), (107, 111, 110, 109), (108, 112, 110, 111), (113, 116, 117, 119), (114, 118, 117, 116), (115, 119, 117, 118), (120, 123, 124, 126), (121, 125, 124, 123), (122, 126, 124, 125), (127, 130, 131, 133), (128, 132, 131, 130), (129, 133, 131, 132), (134, 137, 138, 140), (135, 139, 138, 137), (136, 140, 138, 139), (141, 144, 145, 147), (142, 146, 145, 144), (143, 147, 145, 146), (148, 151, 152, 154), (149, 153, 152, 151), (150, 154, 152, 153), (155, 158, 159, 161), (156, 160, 159, 158), (157, 161, 159, 160), (162, 165, 166, 168), (163, 167, 166, 165), (164, 168, 166, 167), (169, 172, 173, 175), (170, 174, 173, 172), (171, 175, 173, 174), (176, 179, 180, 182), (177, 181, 180, 179), (178, 182, 180, 181), (183, 186, 187, 189), (184, 188, 187, 186), (185, 189, 187, 188), (190, 193, 194, 196), (191, 195, 194, 193), (192, 196, 194, 195), (197, 200, 201, 203), (198, 202, 201, 200), (199, 203, 201, 202), (204, 207, 208, 210), (205, 209, 208, 207), (206, 210, 208, 209), (211, 214, 215, 217), (212, 216, 215, 214), (213, 217, 215, 216), (218, 221, 222, 224), (219, 223, 222, 221), (220, 224, 222, 223), (225, 228, 229, 231), (226, 230, 229, 228), (227, 231, 229, 230), (232, 235, 236, 238), (233, 237, 236, 235), (234, 238, 236, 237), (239, 242, 243, 245), (240, 244, 243, 242), (241, 245, 243, 244), (246, 249, 250, 252), (247, 251, 250, 249), (248, 252, 250, 251), (253, 256, 257, 259), (254, 258, 257, 256), (255, 259, 257, 258), (260, 263, 264, 266), (261, 265, 264, 263), (262, 266, 264, 265), (267, 270, 271, 273), (268, 272, 271, 270), (269, 273, 271, 272), (274, 277, 278, 280), (275, 279, 278, 277), (276, 280, 278, 279), (281, 284, 285, 287), (282, 286, 285, 284), (283, 287, 285, 286), (288, 291, 292, 294), (289, 293, 292, 291), (290, 294, 292, 293), (295, 298, 299, 301), (296, 300, 299, 298), (297, 301, 299, 300), (302, 305, 306, 308), (303, 307, 306, 305), (304, 308, 306, 307), (309, 312, 313, 315), (310, 314, 313, 312), (311, 315, 313, 314), (316, 319, 320, 322), (317, 321, 320, 319), (318, 322, 320, 321), (323, 326, 327, 329), (324, 328, 327, 326), (325, 329, 327, 328), (330, 333, 334, 336), (331, 335, 334, 333), (332, 336, 334, 335), (337, 340, 341, 343), (338, 342, 341, 340), (339, 343, 341, 342), (344, 347, 348, 350), (345, 349, 348, 347), (346, 350, 348, 349), (351, 354, 355, 357), (352, 356, 355, 354), (353, 357, 355, 356), (358, 361, 362, 364), (359, 363, 362, 361), (360, 364, 362, 363), (365, 368, 369, 371), (366, 370, 369, 368), (367, 371, 369, 370), (372, 375, 376, 378), (373, 377, 376, 375), (374, 378, 376, 377), (379, 382, 383, 385), (380, 384, 383, 382), (381, 385, 383, 384), (386, 389, 390, 392), (387, 391, 390, 389), (388, 392, 390, 391), (393, 396, 397, 399), (394, 398, 397, 396), (395, 399, 397, 398), (400, 403, 404, 406), (401, 405, 404, 403), (402, 406, 404, 405), (407, 410, 411, 413), (408, 412, 411, 410), (409, 413, 411, 412), (414, 417, 418, 420), (415, 419, 418, 417), (416, 420, 418, 419), (421, 424, 425, 427), (422, 426, 425, 424), (423, 427, 425, 426), (428, 431, 432, 434), (429, 433, 432, 431), (430, 434, 432, 433), (435, 438, 439, 441), (436, 440, 439, 438), (437, 441, 439, 440), (442, 445, 446, 448), (443, 447, 446, 445), (444, 448, 446, 447), (449, 452, 453, 455), (450, 454, 453, 452), (451, 455, 453, 454), (456, 459, 460, 462), (457, 461, 460, 459), (458, 462, 460, 461), (463, 466, 467, 469), (464, 468, 467, 466), (465, 469, 467, 468), (470, 473, 474, 476), (471, 475, 474, 473), (472, 476, 474, 475), (477, 480, 481, 483), (478, 482, 481, 480), (479, 483, 481, 482), (484, 487, 488, 490), (485, 489, 488, 487), (486, 490, 488, 489), (491, 494, 495, 497), (492, 496, 495, 494), (493, 497, 495, 496), (8, 22, 28, 11), (11, 28, 24, 9), (15, 10, 13, 18), (18, 13, 9, 16), (23, 29, 35, 27), (27, 35, 31, 24), (30, 43, 49, 34), (34, 49, 45, 31), (71, 57, 63, 74), (74, 63, 59, 72), (78, 73, 76, 81), (81, 76, 72, 79), (64, 80, 83, 67), (67, 83, 79, 65), (155, 141, 147, 158), (158, 147, 143, 156), (162, 157, 160, 165), (165, 160, 156, 163), (148, 164, 167, 151), (151, 167, 163, 149), (204, 218, 224, 207), (207, 224, 220, 205), (219, 211, 217, 223), (223, 217, 213, 220), (212, 197, 203, 216), (216, 203, 199, 213), (176, 190, 196, 179), (179, 196, 192, 177), (191, 183, 189, 195), (195, 189, 185, 192), (184, 169, 175, 188), (188, 175, 171, 185), (120, 134, 140, 123), (123, 140, 136, 121), (135, 127, 133, 139), (139, 133, 129, 136), (128, 113, 119, 132), (132, 119, 115, 129), (99, 85, 91, 102), (102, 91, 87, 100), (106, 101, 104, 109), (109, 104, 100, 107), (92, 108, 111, 95), (95, 111, 107, 93), (232, 246, 252, 235), (235, 252, 248, 233), (247, 239, 245, 251), (251, 245, 241, 248), (240, 225, 231, 244), (244, 231, 227, 241), (58, 17, 20, 62), (62, 20, 16, 59), (86, 66, 69, 90), (90, 69, 65, 87), (114, 94, 97, 118), (118, 97, 93, 115), (36, 122, 125, 39), (39, 125, 121, 37), (198, 150, 153, 202), (202, 153, 149, 199), (142, 38, 41, 146), (146, 41, 37, 143), (170, 50, 56, 174), (174, 56, 52, 171), (44, 178, 181, 48), (48, 181, 177, 45), (226, 206, 209, 230), (230, 209, 205, 227), (51, 234, 237, 55), (55, 237, 233, 52), (255, 261, 263, 259), (259, 263, 260, 253), (269, 255, 258, 273), (273, 258, 254, 267), (261, 282, 284, 265), (265, 284, 281, 262), (282, 289, 291, 286), (286, 291, 288, 283), (304, 296, 298, 308), (308, 298, 295, 302), (311, 304, 307, 315), (315, 307, 303, 309), (318, 311, 314, 322), (322, 314, 310, 316), (332, 324, 326, 336), (336, 326, 323, 330), (339, 332, 335, 343), (343, 335, 331, 337), (346, 339, 342, 350), (350, 342, 338, 344), (353, 359, 361, 357), (357, 361, 358, 351), (359, 366, 368, 363), (363, 368, 365, 360), (366, 373, 375, 370), (370, 375, 372, 367), (381, 387, 389, 385), (385, 389, 386, 379), (387, 394, 396, 391), (391, 396, 393, 388), (394, 401, 403, 398), (398, 403, 400, 395), (409, 415, 417, 413), (413, 417, 414, 407), (415, 422, 424, 419), (419, 424, 421, 416), (422, 429, 431, 426), (426, 431, 428, 423), (437, 443, 445, 441), (441, 445, 442, 435), (451, 437, 440, 455), (455, 440, 436, 449), (458, 451, 454, 462), (462, 454, 450, 456), (465, 471, 473, 469), (469, 473, 470, 463), (471, 478, 480, 475), (475, 480, 477, 472), (478, 485, 487, 482), (482, 487, 484, 479), (296, 269, 272, 300), (300, 272, 268, 297), (443, 318, 321, 447), (447, 321, 317, 444), (429, 458, 461, 433), (433, 461, 457, 430), (276, 409, 412, 280), (280, 412, 408, 274), (373, 346, 349, 377), (377, 349, 345, 374), (324, 276, 279, 328), (328, 279, 275, 325), (401, 492, 494, 405), (405, 494, 491, 402), (289, 381, 384, 293), (293, 384, 380, 290), (485, 353, 356, 489), (489, 356, 352, 486), (492, 465, 468, 496), (496, 468, 464, 493), (225, 484, 490, 228), (228, 490, 486, 226), (351, 204, 210, 354), (354, 210, 206, 352), (10, 254, 256, 14), (14, 256, 253, 8), (262, 23, 25, 266), (266, 25, 22, 260), (108, 450, 452, 112), (112, 452, 449, 106), (435, 99, 105, 438), (438, 105, 101, 436), (150, 345, 347, 154), (154, 347, 344, 148), (337, 162, 168, 340), (340, 168, 164, 338), (50, 491, 497, 53), (53, 497, 493, 51), (463, 232, 238, 466), (466, 238, 234, 464), (17, 268, 270, 21), (21, 270, 267, 15), (94, 457, 459, 98), (98, 459, 456, 92), (472, 247, 249, 476), (476, 249, 246, 470), (283, 30, 32, 287), (287, 32, 29, 281), (479, 240, 242, 483), (483, 242, 239, 477), (360, 219, 221, 364), (364, 221, 218, 358), (290, 44, 46, 294), (294, 46, 43, 288), (367, 212, 214, 371), (371, 214, 211, 365), (57, 295, 301, 60), (60, 301, 297, 58), (374, 198, 200, 378), (378, 200, 197, 372), (73, 303, 305, 77), (77, 305, 302, 71), (85, 442, 448, 88), (88, 448, 444, 86), (316, 64, 70, 319), (319, 70, 66, 317), (178, 380, 382, 182), (182, 382, 379, 176), (388, 191, 193, 392), (392, 193, 190, 386), (80, 310, 312, 84), (84, 312, 309, 78), (113, 428, 434, 116), (116, 434, 430, 114), (395, 184, 186, 399), (399, 186, 183, 393), (38, 275, 277, 42), (42, 277, 274, 36), (407, 120, 126, 410), (410, 126, 122, 408), (402, 170, 172, 406), (406, 172, 169, 400), (416, 135, 137, 420), (420, 137, 134, 414), (141, 323, 329, 144), (144, 329, 325, 142), (423, 128, 130, 427), (427, 130, 127, 421), (157, 331, 333, 161), (161, 333, 330, 155), (22, 8, 253, 260)])
me_plane_002.polygons.foreach_set('use_smooth', [True] * 471)
_uv = me_plane_002.uv_layers.new(name='UVMap')
_uv.uv.foreach_set('vector', [0.01196, 1.0, 0.01437, 1.0, 0.9019, 1.0, 0.9876, 1.0, 0.9903, 1.0, 1.0, 1.0, 1.0, 1.0, 1.0, 1.0, 1.0, 1.0, 0.9823, 1.0, 0.1402, 1.0, 0.1402, 1.0, 0.9823, 1.0, 1.0, 1.0, 1.0, 1.0, 1.0, 1.0, 1.0, 1.0, 0.0, 1.0, 0.0, 1.0, 0.0, 1.0, 0.0, 1.0, 0.01093, 0.0, 0.9891, 0.0, 0.9891, 0.0, 0.01093, 0.0, 1.0, 0.9304, 1.0, 0.9503, 1.0, 0.9503, 1.0, 0.9304, 1.0, 1.0, 1.0, 1.0, 1.0, 1.0, 1.0, 1.0, 0.01196, 1.0, 0.9903, 1.0, 0.9876, 1.0, 0.9019, 1.0, 0.01437, 1.0, 0.01437, 1.0, 0.9019, 1.0, 1.0, 1.0, 1.0, 1.0, 0.1278, 1.0, 0.06839, 1.0, 0.0233, 1.0, 0.01508, 1.0, 0.9902, 0.9295, 0.9904, 0.9611, 0.9959, 0.9982, 1.0, 1.014, 1.0, 1.0, 0.9244, 1.0, 1.0, 1.0, 1.0, 1.0, 1.0, 1.0, 1.0, 1.0, 1.0, 1.0, 1.0, 1.0, 1.0, 1.0, 1.0, 1.0, 1.0, 1.0, 1.0, 1.0, 1.0, 1.0, 0.01104, 1.0, 0.9244, 1.0, 1.0, 1.0, 0.99, 1.0, 0.01196, 1.0, 0.9876, 1.0, 0.9863, 1.0, 0.9938, 1.0, 1.0, 1.0, 1.0, 1.0, 0.9019, 1.0, 1.0, 1.0, 1.0, 1.0, 1.0, 1.0, 1.0, 1.0, 1.0, 1.0, 1.0, 1.0, 1.0, 1.0, 1.0, 1.0, 1.0, 1.0, 1.0, 1.0, 1.0, 1.0, 1.0, 1.0, 1.0, 1.0, 1.0, 1.0, 1.0, 1.0, 0.01104, 0.0117, 0.01104, 1.0, 0.9244, 1.0, 0.9902, 0.9295, 0.9902, 0.0117, 1.0, 1.0, 1.0, 1.0, 1.0, 1.0, 1.0, 1.0, 1.0, 1.0, 1.0, 1.0, 1.0, 1.0, 1.0, 1.0, 0.9902, 0.9295, 0.9244, 1.0, 1.0, 1.0, 1.0, 1.014, 0.9959, 0.9982, 0.9904, 0.9611, 1.0, 0.0117, 1.0, 0.9073, 1.0, 0.9073, 1.0, 0.0117, 1.0, 1.0, 1.0, 1.0, 1.0, 1.0, 1.0, 1.0, 1.0, 1.0, 1.0, 1.0, 1.0, 1.0, 1.0, 1.0, 0.01104, 1.0, 0.01196, 1.0, 0.99, 1.0, 1.0, 1.0, 0.9244, 1.0, 0.01104, 0.0117, 0.9902, 0.0117, 0.9902, 0.9295, 0.9244, 1.0, 0.01104, 1.0, 1.0, 1.0, 1.0, 1.0, 1.0, 1.0, 1.0, 1.0, 1.0, 1.0, 1.0, 1.0, 1.0, 1.0, 1.0, 1.0, 1.0, 1.0, 1.0, 1.0, 1.0, 1.0, 1.0, 1.0, 1.0, 1.0, 1.0, 1.0, 1.0, 1.0, 1.0, 1.0, 0.0, 1.0, 0.0, 1.0, 0.0, 1.0, 0.0, 1.0, 1.0, 1.0, 1.0, 1.0, 1.0, 1.0, 1.0, 1.0, 1.0, 1.002, 1.0, 1.011, 1.0, 1.011, 1.0, 1.002, 1.0, 0.9707, 1.0, 0.9881, 1.0, 0.9881, 1.0, 0.9707, 0.04457, 1.0, 0.01774, 1.0, 0.01774, 1.0, 0.04457, 1.0, 1.0, 1.0, 1.0, 1.0, 1.0, 1.0, 1.0, 1.0, 1.0, 1.0, 1.0, 1.0, 1.0, 1.0, 1.0, 1.0, 1.0, 1.0, 1.0, 1.0, 1.0, 1.0, 1.0, 1.0, 1.0, 1.0, 1.0, 1.0, 1.0, 1.0, 1.0, 1.0, 1.0, 1.0, 1.0, 1.0, 1.0, 1.0, 1.0, 1.0, 1.0, 1.0, 1.0, 1.0, 1.0, 1.0, 1.0, 1.0, 1.0, 1.0, 1.0, 1.0, 1.0, 1.0, 0.003668, 1.0, 0.001287, 1.0, 0.001287, 1.0, 0.003668, 1.0, 1.0, 1.0, 1.0, 1.0, 1.0, 1.0, 1.0, 1.0, 1.0, 1.0, 1.0, 1.0, 1.0, 1.0, 1.0, 1.0, 0.0, 1.0, 0.0, 1.0, 0.0, 1.0, 0.0, 1.0, 0.9876, 1.0, 0.9019, 1.0, 1.0, 1.0, 1.0, 1.0, 0.9938, 1.0, 0.9863, 1.0, 1.0, 1.0, 1.0, 1.0, 1.0, 1.0, 1.0, 1.0, 1.0, 1.0, 1.0, 1.0, 1.0, 1.0, 1.0, 1.0, 1.0, 1.0, 1.0, 1.0, 1.0, 1.0, 1.0, 1.0, 1.0, 1.0, 1.0, 1.0, 1.0, 1.0, 1.0, 1.0, 1.0, 1.0, 1.0, 1.0, 1.0, 1.0, 0.01437, 1.0, 0.01508, 1.0, 0.0233, 1.0, 0.06839, 1.0, 0.1278, 1.0, 1.0, 1.0, 1.0, 1.0, 0.9019, 1.0, 1.0, 1.0, 1.0, 1.0, 1.0, 1.0, 1.0, 1.0, 0.1056, 1.0, 0.07429, 1.0, 0.07429, 1.0, 0.1056, 1.0, 0.0, 0.0117, 0.0, 0.0117, 0.001548, 0.001649, 0.0, 0.0, 0.01104, 0.0117, 0.01099, 0.0, 0.001548, 0.001649, 0.0, 0.0117, 0.01093, 0.0, 0.0, 0.0, 0.001548, 0.001649, 0.01099, 0.0, 0.9891, 0.0, 0.9896, 0.0, 0.9985, 0.001649, 1.0, 0.0, 0.9902, 0.0117, 1.0, 0.0117, 0.9985, 0.001649, 0.9896, 0.0, 1.0, 0.0117, 1.0, 0.0, 0.9985, 0.001649, 1.0, 0.0117, 0.0, 0.9883, 0.0, 1.0, 0.0, 1.0, 0.0, 0.9941, 0.0, 1.0, 0.0, 1.0, 0.0, 1.0, 0.0, 1.0, 0.01104, 1.0, 0.0, 0.9941, 0.0, 1.0, 2.328e-10, 1.006, 0.0, 1.0, 0.0, 1.0, 0.0, 1.0, 0.0, 1.0, 0.0, 1.0, 0.0, 1.0, 0.0, 1.0, 0.0, 1.0, 0.01196, 1.0, 0.0, 1.0, 0.0, 1.0, 0.0003515, 1.0, 1.0, 1.0, 1.0, 1.0, 1.0, 1.0, 1.0, 1.0, 0.9903, 1.0, 1.0, 1.0, 1.0, 1.0, 1.003, 1.0, 1.0, 1.0, 1.0, 1.0, 1.0, 1.0, 1.0, 1.0, 0.0, 1.0, 0.0, 1.0, 0.0, 1.0, 0.0, 1.0, 0.0, 1.0, 0.0, 1.0, 0.0, 1.0, 0.0, 1.0, 0.01437, 1.0, 0.0, 1.0, 0.0, 1.0, 0.003634, 1.0, 0.9823, 1.0, 1.0, 1.0, 1.0, 1.0, 0.9911, 1.0, 1.0, 1.0, 1.0, 1.0, 1.0, 1.0, 1.0, 1.0, 1.0, 1.0, 0.9911, 1.0, 1.0, 1.0, 1.008, 1.0, 1.0, 0.9304, 1.0, 0.919, 1.0, 0.9197, 1.0, 0.9285, 1.0, 0.9073, 1.0, 0.9189, 1.0, 0.9197, 1.0, 0.919, 0.9902, 0.9295, 1.0, 0.9285, 1.0, 0.9197, 1.0, 0.919, 1.0, 1.011, 1.0, 1.012, 1.0, 1.015, 1.0, 1.016, 1.0, 1.0, 1.0, 1.0, 1.0, 1.0, 1.0, 1.0, 1.0, 1.0, 1.0, 1.0, 1.0, 1.0, 1.0, 1.0, 1.0, 0.9503, 1.0, 0.9561, 1.0, 0.9615, 1.0, 0.9617, 0.9904, 0.9611, 1.0, 0.9643, 1.0, 0.9615, 1.0, 0.9561, 1.0, 0.9707, 1.0, 0.9617, 1.0, 0.9615, 1.0, 0.9643, 1.0, 0.9881, 1.0, 0.9945, 1.0, 0.9972, 1.0, 0.9972, 0.9959, 0.9982, 1.0, 0.9996, 1.0, 0.9972, 1.0, 0.9945, 1.0, 1.002, 1.0, 0.9972, 1.0, 0.9972, 1.0, 0.9996, 1.0, 1.0, 1.0, 1.0, 1.0, 1.0, 1.0, 1.0, 1.0, 1.0, 1.0, 1.0, 1.0, 1.0, 1.0, 1.0, 1.0, 1.0, 1.0, 1.0, 1.0, 1.0, 1.0, 1.0, 1.0, 1.0, 1.0, 1.0, 1.0, 1.0, 1.0, 1.0, 1.0, 1.0, 1.0, 1.0, 1.0, 1.0, 1.0, 1.0, 1.0, 1.0, 1.0, 1.0, 1.0, 1.0, 1.0, 1.0, 1.0, 1.0, 1.0, 1.0, 1.0, 1.0, 1.0, 1.0, 1.0, 1.0, 1.0, 1.0, 1.0, 1.0, 1.0, 1.0, 1.0, 1.0, 1.0, 1.0, 1.0, 1.0, 1.0, 1.0, 1.0, 1.0, 1.0, 1.0, 1.0, 1.0, 1.0, 1.0, 1.0, 1.0, 1.0, 1.0, 1.0, 1.0, 1.0, 1.0, 1.0, 1.0, 1.0, 1.0, 1.0, 1.0, 1.0, 1.0, 1.0, 1.0, 1.0, 1.0, 1.0, 1.0, 1.0, 1.0, 1.0, 1.0, 1.0, 1.0, 1.0, 1.0, 1.0, 1.0, 1.0, 1.0, 1.0, 1.0, 1.0, 1.0, 1.0, 1.0, 1.0, 1.0, 1.0, 1.0, 1.0, 1.0, 1.0, 1.0, 1.0, 1.0, 1.0, 1.0, 1.0, 1.0, 1.0, 1.0, 1.0, 1.0, 1.0, 1.0, 1.0, 1.0, 1.0, 1.0, 1.0, 1.0, 1.0, 1.0, 1.0, 1.0, 1.0, 1.0, 1.0, 1.0, 1.0, 1.0, 1.0, 1.0, 1.0, 1.0, 1.0, 1.0, 1.0, 1.0, 1.0, 1.0, 1.0, 1.0, 1.0, 1.0, 1.0, 1.0, 1.0, 1.0, 1.0, 1.0, 1.0, 1.0, 1.0, 1.0, 1.0, 1.0, 1.0, 1.0, 1.0, 1.0, 1.0, 1.0, 1.0, 1.0, 1.0, 1.0, 1.0, 1.0, 1.0, 1.0, 1.0, 1.0, 1.0, 1.0, 1.0, 1.0, 1.0, 1.0, 1.0, 1.0, 1.0, 1.0, 0.9876, 1.0, 1.0, 1.0, 1.0, 1.0, 1.0, 1.0, 1.0, 1.0, 1.0, 1.0, 1.0, 1.0, 1.0, 1.0, 1.0, 1.0, 1.0, 1.0, 1.0, 1.0, 1.0, 1.0, 1.0, 1.0, 1.0, 1.0, 1.0, 1.0, 1.0, 1.0, 1.0, 1.0, 1.0, 1.0, 1.0, 1.0, 1.0, 1.0, 0.9863, 1.0, 1.0, 1.0, 1.0, 1.0, 1.0, 1.0, 1.0, 1.0, 1.0, 1.0, 1.0, 1.0, 1.0, 1.0, 1.0, 1.0, 1.0, 1.0, 1.0, 1.0, 1.0, 1.0, 0.9938, 1.0, 1.0, 1.0, 1.0, 1.0, 1.0, 1.0, 1.0, 1.0, 1.0, 1.0, 1.0, 1.0, 1.0, 1.0, 0.1056, 1.0, 0.1225, 1.0, 0.1225, 1.0, 0.1131, 1.0, 0.1402, 1.0, 0.1324, 1.0, 0.1225, 1.0, 0.1225, 1.0, 0.1278, 1.0, 0.1131, 1.0, 0.1225, 1.0, 0.1324, 1.0, 0.001287, 1.0, 0.0006209, 1.0, 0.0, 1.0, 0.0, 1.0, 0.01508, 1.0, 0.0, 1.0, 0.0, 1.0, 0.0006209, 1.0, 0.0, 1.0, 0.0, 1.0, 0.0, 1.0, 0.0, 1.0, 0.04457, 1.0, 0.05735, 1.0, 0.05742, 1.0, 0.04967, 1.0, 0.07429, 1.0, 0.06752, 1.0, 0.05742, 1.0, 0.05735, 1.0, 0.06839, 1.0, 0.04967, 1.0, 0.05742, 1.0, 0.06752, 1.0, 0.003668, 1.0, 0.004955, 1.0, 0.00515, 1.0, 0.004182, 1.0, 0.01774, 1.0, 0.01263, 1.0, 0.00515, 1.0, 0.004955, 1.0, 0.0233, 1.0, 0.004182, 1.0, 0.00515, 1.0, 0.01263, 1.0, 1.0, 1.0, 1.0, 1.0, 1.0, 1.0, 1.0, 1.0, 1.0, 1.0, 1.0, 1.0, 1.0, 1.0, 1.0, 1.0, 1.0, 1.0, 1.0, 1.0, 1.0, 1.0, 1.0, 1.0, 1.0, 1.0, 1.0, 1.0, 1.0, 1.0, 1.0, 1.0, 1.0, 1.0, 1.0, 1.0, 1.0, 1.0, 1.0, 1.0, 1.0, 1.0, 1.0, 1.0, 1.0, 1.0, 1.0, 1.0, 1.0, 1.0, 1.0, 1.0, 1.0, 1.0, 1.0, 1.0, 1.0, 1.0, 1.0, 1.0, 1.0, 1.0, 1.0, 1.0, 1.0, 1.0, 1.0, 1.0, 1.0, 1.0, 1.0, 1.0, 1.0, 1.0, 1.0, 1.0, 1.0, 1.0, 1.0, 1.0, 1.0, 1.0, 1.0, 1.0, 1.0, 1.0, 1.0, 1.0, 1.0, 1.0, 1.0, 1.0, 1.0, 1.0, 1.0, 1.0, 1.0, 1.0, 1.0, 1.0, 1.0, 1.0, 1.0, 1.0, 1.0, 1.0, 1.0, 1.0, 1.0, 1.0, 1.0, 1.0, 1.0, 1.0, 1.0, 1.0, 1.0, 1.0, 1.0, 1.0, 1.0, 1.0, 1.0, 1.0, 1.0, 1.0, 1.0, 1.0, 1.0, 1.0, 1.0, 1.0, 1.0, 1.0, 1.0, 1.0, 1.0, 1.0, 1.0, 1.0, 1.0, 1.0, 1.0, 1.0, 1.0, 1.0, 1.0, 1.0, 1.0, 1.0, 1.0, 1.0, 1.0, 1.0, 1.0, 1.0, 1.0, 1.0, 1.0, 1.0, 1.0, 1.0, 1.0, 1.0, 1.0, 1.0, 1.0, 1.0, 1.0, 1.0, 1.0, 1.0, 1.0, 1.0, 1.0, 1.0, 1.0, 1.0, 1.0, 1.0, 1.0, 1.0, 1.0, 1.0, 1.0, 1.0, 1.0, 1.0, 1.0, 1.0, 1.0, 1.0, 0.0, 0.0117, 0.0, 0.0, 0.001548, 0.001649, 0.0, 0.0117, 0.01093, 0.0, 0.01099, 0.0, 0.001548, 0.001649, 0.0, 0.0, 0.01104, 0.0117, 0.0, 0.0117, 0.001548, 0.001649, 0.01099, 0.0, 0.0, 0.9883, 0.0, 0.9941, 0.0, 1.0, 0.0, 1.0, 0.01104, 1.0, 0.0, 1.0, 0.0, 1.0, -0.0003449, 1.0, 0.0, 1.0, 0.0, 1.0, 0.0, 1.0, 0.0, 1.0, 0.9891, 0.0, 1.0, 0.0, 0.9985, 0.001649, 0.9896, 0.0, 1.0, 0.0117, 1.0, 0.0117, 0.9985, 0.001649, 1.0, 0.0, 0.9902, 0.0117, 0.9896, 0.0, 0.9985, 0.001649, 1.0, 0.0117, 1.0, 1.0, 1.0, 1.0, 1.0, 1.0, 1.0, 1.0, 1.0, 1.0, 1.0, 1.0, 1.0, 1.0, 1.0, 1.0, 1.0, 1.0, 1.0, 1.0, 1.0, 1.0, 1.0, 1.0, 0.0, 1.0, 0.0, 1.0, 0.0, 1.0, 0.0, 1.0, 0.01196, 1.0, 0.0, 1.0, 0.0, 1.0, -0.0006651, 1.0, 0.0, 1.0, 0.0, 1.0, 0.0, 1.0, 0.0, 1.0, 0.0, 1.0, 0.0, 1.0, 0.0, 1.0, 0.0, 1.0, 0.01437, 1.0, 0.0, 1.0, 0.0, 1.0, 0.001385, 1.0, 0.0, 1.0, 0.0, 1.0, 0.0, 1.0, 0.0, 1.0, 1.0, 0.9304, 1.0, 0.9285, 1.0, 0.9197, 1.0, 0.919, 0.9902, 0.9295, 1.0, 0.9189, 1.0, 0.9197, 1.002, 0.9285, 1.0, 0.9073, 1.0, 0.919, 1.0, 0.9197, 1.0, 0.9189, 1.0, 0.9503, 1.0, 0.9617, 1.0, 0.9615, 1.0, 0.9561, 1.0, 0.9707, 1.0, 0.9643, 1.0, 0.9615, 1.0, 0.9617, 0.9904, 0.9611, 1.0, 0.9561, 1.0, 0.9615, 1.0, 0.9643, 1.0, 0.9881, 1.0, 0.9972, 1.0, 0.9972, 1.0, 0.9945, 1.0, 1.002, 1.0, 0.9996, 1.0, 0.9972, 1.0, 0.9972, 0.9959, 0.9982, 1.0, 0.9945, 1.0, 0.9972, 1.0, 0.9996, 1.0, 1.011, 1.0, 1.016, 1.0, 1.016, 1.0, 1.012, 1.0, 1.0, 1.0, 1.0, 1.0, 1.0, 1.0, 1.0, 1.0, 1.014, 1.0, 1.012, 1.0, 1.015, 1.0, 1.016, 1.0, 1.0, 1.0, 1.0, 1.0, 1.0, 1.0, 1.0, 0.9876, 1.0, 1.0, 1.0, 1.0, 1.0, 1.003, 1.0, 1.0, 1.0, 1.0, 1.0, 1.0, 1.0, 1.0, 1.0, 1.0, 1.0, 1.0, 1.0, 1.0, 1.0, 1.0, 1.0, 1.0, 1.0, 1.0, 1.0, 1.0, 1.0, 1.0, 1.0, 0.9863, 1.0, 1.0, 1.0, 1.0, 1.0, 1.0, 1.0, 1.0, 1.0, 1.0, 1.0, 1.0, 1.0, 1.0, 1.0, 1.0, 1.0, 1.0, 1.0, 1.0, 1.0, 1.0, 1.0, 0.9938, 1.0, 1.0, 1.0, 1.0, 1.0, 1.0, 1.0, 1.0, 1.0, 1.0, 1.0, 1.0, 1.0, 1.0, 1.0, 1.0, 1.0, 1.0, 1.0, 1.0, 1.0, 1.0, 1.0, 1.0, 1.0, 1.0, 1.0, 1.0, 1.0, 1.0, 1.0, 1.0, 1.0, 1.0, 1.0, 1.0, 1.0, 1.0, 1.0, 1.0, 1.0, 1.0, 1.0, 1.0, 1.0, 1.0, 1.0, 1.0, 1.0, 1.0, 1.0, 1.0, 1.0, 1.0, 1.0, 1.0, 1.0, 1.0, 1.0, 1.0, 1.0, 1.0, 1.0, 1.0, 1.0, 1.0, 1.0, 1.0, 1.0, 1.0, 1.0, 1.0, 1.0, 1.0, 1.0, 1.0, 1.0, 1.0, 1.0, 1.0, 1.0, 1.0, 1.0, 1.0, 1.0, 1.0, 1.0, 1.0, 1.0, 1.0, 1.0, 1.0, 1.0, 1.0, 1.0, 1.0, 1.0, 1.0, 1.0, 1.0, 1.0, 1.0, 1.0, 1.0, 1.0, 1.0, 1.0, 1.0, 1.0, 1.0, 1.0, 1.0, 1.0, 1.0, 1.0, 1.0, 1.0, 1.0, 1.0, 1.0, 1.0, 1.0, 1.0, 1.0, 1.0, 1.0, 1.0, 0.001287, 1.0, 0.0, 1.0, 0.0, 1.0, 0.0006209, 1.0, 0.0, 1.0, 0.0, 1.0, 0.0, 1.0, 0.0, 1.0, 0.01508, 1.0, 0.0006209, 1.0, 0.0, 1.0, 0.0, 1.0, 0.003668, 1.0, 0.004182, 1.0, 0.00515, 1.0, 0.004955, 1.0, 0.0233, 1.0, 0.01263, 1.0, 0.00515, 1.0, 0.004182, 1.0, 0.01774, 1.0, 0.004955, 1.0, 0.00515, 1.0, 0.01263, 1.0, 0.04457, 1.0, 0.04967, 1.0, 0.05742, 1.0, 0.05735, 1.0, 0.06839, 1.0, 0.06752, 1.0, 0.05742, 1.0, 0.04967, 1.0, 0.07429, 1.0, 0.05735, 1.0, 0.05742, 1.0, 0.06752, 1.0, 0.1056, 1.0, 0.1131, 1.0, 0.1225, 1.0, 0.1225, 1.0, 0.1278, 1.0, 0.1324, 1.0, 0.1225, 1.0, 0.1131, 1.0, 0.1402, 1.0, 0.1225, 1.0, 0.1225, 1.0, 0.1324, 1.0, 1.0, 1.0, 1.0, 1.0, 1.0, 1.0, 1.0, 1.0, 1.0, 1.0, 1.0, 1.0, 1.0, 1.0, 1.0, 1.0, 1.0, 1.0, 1.0, 1.0, 1.0, 1.0, 1.0, 1.0, 1.0, 1.0, 1.0, 1.0, 1.0, 1.0, 1.0, 1.0, 1.0, 1.0, 1.0, 1.0, 1.0, 1.0, 1.0, 1.0, 1.0, 1.0, 1.0, 1.0, 1.0, 1.0, 1.0, 1.0, 1.0, 1.0, 1.0, 1.0, 1.0, 1.0, 1.0, 1.0, 1.0, 1.0, 1.0, 1.0, 1.0, 1.0, 1.0, 1.0, 1.0, 1.0, 1.0, 1.0, 1.0, 1.0, 1.0, 1.0, 1.0, 1.0, 1.0, 1.0, 1.0, 1.0, 1.0, 1.0, 1.0, 1.0, 1.0, 1.0, 1.0, 1.0, 1.0, 1.0, 1.0, 1.0, 1.0, 1.0, 1.0, 1.0, 1.0, 1.0, 1.0, 1.0, 1.0, 1.0, 1.0, 1.0, 1.0, 1.0, 1.0, 1.0, 1.0, 1.0, 1.0, 1.0, 1.0, 1.0, 1.0, 1.0, 1.0, 1.0, 1.0, 1.0, 1.0, 1.0, 1.0, 1.0, 1.0, 1.0, 1.0, 1.0, 1.0, 1.0, 1.0, 1.0, 1.0, 1.0, 1.0, 1.0, 1.0, 1.0, 1.0, 1.0, 1.0, 1.0, 1.0, 1.0, 1.0, 1.0, 1.0, 1.0, 1.0, 1.0, 1.0, 1.0, 1.0, 1.0, 1.0, 1.0, 1.0, 1.0, 1.0, 1.0, 1.0, 1.0, 1.0, 1.0, 1.0, 1.0, 1.0, 1.0, 1.0, 1.0, 1.0, 1.0, 1.0, 1.0, 1.0, 1.0, 1.0, 1.0, 1.0, 1.0, 1.0, 1.0, 1.0, 1.0, 1.0, 1.0, 1.0, 1.0, 1.0, 1.0, 1.0, 1.0, 1.0, 1.0, 1.0, 1.0, 1.0, 1.0, 1.0, 1.0, 1.0, 1.0, 1.0, 1.0, 1.0, 1.0, 1.0, 1.0, 1.0, 1.0, 1.0, 1.0, 1.0, 1.0, 1.0, 1.0, 1.0, 1.0, 1.0, 1.0, 1.0, 1.0, 1.0, 1.0, 1.0, 1.0, 1.0, 1.0, 1.0, 1.0, 1.0, 1.0, 1.0, 1.0, 1.0, 1.0, 1.0, 1.0, 1.0, 1.0, 1.0, 1.0, 1.0, 1.0, 1.0, 1.0, 1.0, 1.0, 1.0, 1.0, 1.0, 1.0, 1.0, 1.0, 1.0, 1.0, 1.0, 1.0, 1.0, 1.0, 1.0, 1.0, 1.0, 1.0, 1.0, 1.0, 1.0, 1.0, 1.0, 1.0, 1.0, 1.0, 1.0, 1.0, 1.0, 1.0, 1.0, 1.0, 1.0, 1.0, 1.0, 1.0, 1.0, 1.0, 1.0, 1.0, 1.0, 1.0, 1.0, 1.0, 0.9823, 1.0, 0.9911, 1.0, 1.0, 1.0, 1.0, 1.0, 1.0, 1.0, 1.0, 1.0, 1.0, 1.0, 1.0, 1.0, 1.0, 1.0, 1.0, 1.0, 1.0, 1.0, 1.0, 1.0, 0.0, 0.0117, 0.0, 0.9883, 0.0, 0.9941, 0.0, 0.0117, 0.0, 0.0117, 0.0, 0.9941, 0.01104, 1.0, 0.01104, 0.0117, 0.9891, 0.0, 0.01093, 0.0, 0.01099, 0.0, 0.9896, 0.0, 0.9896, 0.0, 0.01099, 0.0, 0.01104, 0.0117, 0.9902, 0.0117, 0.0, 1.0, 0.0, 1.0, 0.0, 1.0, 0.0, 1.0, 0.0, 1.0, 0.0, 1.0, 0.01196, 1.0, 0.01104, 1.0, 0.0, 1.0, 0.0, 1.0, 0.0, 1.0, 0.0, 1.0, 0.0, 1.0, 0.0, 1.0, 0.01437, 1.0, 0.01196, 1.0, 1.0, 0.9503, 1.0, 0.9304, 1.0, 0.9285, 1.0, 0.9561, 1.0, 0.9561, 1.0, 0.9285, 0.9902, 0.9295, 0.9904, 0.9611, 1.0, 0.9881, 1.0, 0.9707, 1.0, 0.9643, 1.0, 0.9945, 1.0, 0.9945, 1.0, 0.9643, 0.9904, 0.9611, 0.9959, 0.9982, 1.0, 1.011, 1.0, 1.002, 1.0, 0.9996, 1.0, 1.012, 1.0, 1.012, 1.0, 0.9996, 0.9959, 0.9982, 1.0, 1.014, 1.0, 1.0, 1.0, 1.0, 1.0, 1.0, 1.0, 1.0, 1.0, 1.0, 1.0, 1.0, 0.9876, 1.0, 0.9863, 1.0, 1.0, 1.0, 1.0, 1.0, 1.0, 1.0, 1.0, 1.0, 1.0, 1.0, 1.0, 1.0, 0.9863, 1.0, 0.9938, 1.0, 1.0, 1.0, 1.0, 1.0, 1.0, 1.0, 1.0, 1.0, 1.0, 1.0, 1.0, 1.0, 0.9938, 1.0, 1.0, 1.0, 1.0, 1.0, 1.0, 1.0, 1.0, 1.0, 1.0, 1.0, 1.0, 1.0, 1.0, 1.0, 1.0, 1.0, 1.0, 1.0, 1.0, 1.0, 1.0, 1.0, 1.0, 1.0, 1.0, 1.0, 1.0, 1.0, 1.0, 1.0, 1.0, 1.0, 1.0, 1.0, 1.0, 1.0, 1.0, 1.0, 1.0, 1.0, 1.0, 1.0, 1.0, 1.0, 1.0, 1.0, 1.0, 1.0, 1.0, 1.0, 0.001287, 1.0, 0.003668, 1.0, 0.004182, 1.0, 0.0006209, 1.0, 0.0006209, 1.0, 0.004182, 1.0, 0.0233, 1.0, 0.01508, 1.0, 0.01774, 1.0, 0.04457, 1.0, 0.04967, 1.0, 0.01263, 1.0, 0.01263, 1.0, 0.04967, 1.0, 0.06839, 1.0, 0.0233, 1.0, 0.07429, 1.0, 0.1056, 1.0, 0.1131, 1.0, 0.06752, 1.0, 0.06752, 1.0, 0.1131, 1.0, 0.1278, 1.0, 0.06839, 1.0, 1.0, 1.0, 1.0, 1.0, 1.0, 1.0, 1.0, 1.0, 1.0, 1.0, 1.0, 1.0, 1.0, 1.0, 1.0, 1.0, 1.0, 1.0, 1.0, 1.0, 1.0, 1.0, 1.0, 1.0, 1.0, 1.0, 1.0, 1.0, 1.0, 1.0, 1.0, 1.0, 1.0, 1.0, 1.0, 1.0, 1.0, 1.0, 1.0, 1.0, 1.0, 1.0, 1.0, 1.0, 1.0, 1.0, 1.0, 1.0, 1.0, 1.0, 1.0, 1.0, 1.0, 1.0, 1.0, 1.0, 1.0, 1.0, 1.0, 1.0, 1.0, 1.0, 1.0, 1.0, 1.0, 1.0, 1.0, 1.0, 1.0, 1.0, 1.0, 1.0, 1.0, 1.0, 1.0, 1.0, 1.0, 1.0, 1.0, 1.0, 1.0, 1.0, 1.0, 1.0, 1.0, 1.0, 1.0, 1.0, 1.0, 1.0, 1.0, 1.0, 1.0, 1.0, 1.0, 1.0, 1.0, 1.0, 1.0, 1.0, 1.0, 1.0, 1.0, 1.0, 1.0, 1.0, 1.0, 1.0, 1.0, 1.0, 1.0, 1.0, 1.0, 1.0, 1.0, 1.0, 1.0, 1.0, 1.0, 1.0, 1.0, 1.0, 1.0, 1.0, 1.0, 1.0, 1.0, 1.0, 1.0, 1.0, 1.0, 1.0, 1.0, 1.0, 1.0, 1.0, 1.0, 1.0, 1.0, 1.0, 1.0, 1.0, 1.0, 1.0, 1.0, 0.9073, 1.0, 0.0117, 1.0, 0.0117, 1.0, 0.9189, 1.0, 0.9189, 1.0, 0.0117, 0.9902, 0.0117, 0.9902, 0.9295, 1.0, 1.0, 1.0, 1.0, 1.0, 1.0, 1.0, 1.0, 1.0, 1.0, 1.0, 1.0, 1.0, 1.0, 1.0, 1.0, 1.0, 1.0, 1.0, 1.0, 1.0, 1.0, 1.0, 1.0, 1.0, 1.0, 1.0, 1.0, 1.0, 1.0, 1.0, 1.0, 1.0, 1.0, 1.0, 1.0, 1.0, 1.0, 1.0, 1.0, 1.0, 1.0, 1.0, 1.0, 1.0, 1.0, 1.0, 1.0, 1.0, 1.0, 1.0, 1.0, 1.0, 1.0, 1.0, 1.0, 1.0, 1.0, 1.0, 1.0, 1.0, 1.0, 1.0, 1.0, 1.0, 1.0, 1.0, 1.0, 1.0, 1.0, 1.0, 1.0, 1.0, 1.0, 1.0, 1.0, 0.9903, 1.0, 0.9876, 1.0, 0.1402, 1.0, 0.9823, 1.0, 0.9911, 1.0, 0.1324, 1.0, 0.1324, 1.0, 0.9911, 1.0, 1.0, 1.0, 0.1278, 1.0, 0.0, 1.0, 0.0, 1.0, 0.0, 1.0, 0.0, 1.0, 0.0, 1.0, 0.0, 1.0, 0.01508, 1.0, 0.01437, 1.0, 1.0, 1.0, 1.0, 1.0, 1.0, 1.0, 1.0, 1.0, 1.0, 1.0, 1.0, 1.0, 1.0, 1.0, 1.0, 1.0, 1.0, 1.0, 1.0, 1.0, 1.0, 1.0, 1.0, 1.0, 1.0, 1.0, 1.0, 1.0, 1.0, 1.0, 1.0, 1.0, 0.01104, 0.0117, 0.01104, 1.0, 0.0, 0.9941, 0.0, 0.0117, 0.0, 0.0117, 0.0, 0.9941, 0.0, 0.9883, 0.0, 0.0117, 0.9902, 0.0117, 0.01104, 0.0117, 0.01099, 0.0, 0.9896, 0.0, 0.9896, 0.0, 0.01099, 0.0, 0.01093, 0.0, 0.9891, 0.0, 0.01104, 1.0, 0.01196, 1.0, 0.0, 1.0, 0.0, 1.0, 0.0, 1.0, 0.0, 1.0, 0.0, 1.0, 0.0, 1.0, 0.01196, 1.0, 0.01437, 1.0, 0.0, 1.0, 0.0, 1.0, 0.0, 1.0, 0.0, 1.0, 0.0, 1.0, 0.0, 1.0, 0.9904, 0.9611, 0.9902, 0.9295, 1.0, 0.9285, 1.0, 0.9561, 1.0, 0.9561, 1.0, 0.9285, 1.0, 0.9304, 1.0, 0.9503, 0.9959, 0.9982, 0.9904, 0.9611, 1.0, 0.9643, 1.0, 0.9945, 1.0, 0.9945, 1.0, 0.9643, 1.0, 0.9707, 1.0, 0.9881, 1.0, 1.014, 0.9959, 0.9982, 1.0, 0.9996, 1.0, 1.012, 1.0, 1.012, 1.0, 0.9996, 1.0, 1.002, 1.0, 1.011, 0.9863, 1.0, 0.9876, 1.0, 1.0, 1.0, 1.0, 1.0, 1.0, 1.0, 1.0, 1.0, 1.0, 1.0, 1.0, 1.0, 0.9938, 1.0, 0.9863, 1.0, 1.0, 1.0, 1.0, 1.0, 1.0, 1.0, 1.0, 1.0, 1.0, 1.0, 1.0, 1.0, 1.0, 1.0, 0.9938, 1.0, 1.0, 1.0, 1.0, 1.0, 1.0, 1.0, 1.0, 1.0, 1.0, 1.0, 1.0, 1.0, 1.0, 1.0, 1.0, 1.0, 1.0, 1.0, 1.0, 1.0, 1.0, 1.0, 1.0, 1.0, 1.0, 1.0, 1.0, 1.0, 1.0, 1.0, 1.0, 1.0, 1.0, 1.0, 1.0, 1.0, 1.0, 1.0, 1.0, 1.0, 1.0, 1.0, 1.0, 1.0, 1.0, 1.0, 1.0, 1.0, 1.0, 1.0, 1.0, 1.0, 1.0, 1.0, 1.0, 1.0, 1.0, 1.0, 1.0, 1.0, 0.01508, 1.0, 0.0233, 1.0, 0.004182, 1.0, 0.0006209, 1.0, 0.0006209, 1.0, 0.004182, 1.0, 0.003668, 1.0, 0.001287, 1.0, 0.0233, 1.0, 0.06839, 1.0, 0.04967, 1.0, 0.01263, 1.0, 0.01263, 1.0, 0.04967, 1.0, 0.04457, 1.0, 0.01774, 1.0, 0.06839, 1.0, 0.1278, 1.0, 0.1131, 1.0, 0.06752, 1.0, 0.06752, 1.0, 0.1131, 1.0, 0.1056, 1.0, 0.07429, 1.0, 1.0, 1.0, 1.0, 1.0, 1.0, 1.0, 1.0, 1.0, 1.0, 1.0, 1.0, 1.0, 1.0, 1.0, 1.0, 1.0, 1.0, 1.0, 1.0, 1.0, 1.0, 1.0, 1.0, 1.0, 1.0, 1.0, 1.0, 1.0, 1.0, 1.0, 1.0, 1.0, 1.0, 1.0, 1.0, 1.0, 1.0, 1.0, 1.0, 1.0, 1.0, 1.0, 1.0, 1.0, 1.0, 1.0, 1.0, 1.0, 1.0, 1.0, 1.0, 1.0, 1.0, 1.0, 1.0, 1.0, 1.0, 1.0, 1.0, 1.0, 1.0, 1.0, 1.0, 1.0, 1.0, 1.0, 1.0, 1.0, 1.0, 1.0, 1.0, 1.0, 1.0, 1.0, 1.0, 1.0, 1.0, 1.0, 1.0, 1.0, 1.0, 1.0, 1.0, 1.0, 1.0, 1.0, 1.0, 1.0, 1.0, 1.0, 1.0, 1.0, 1.0, 1.0, 1.0, 1.0, 1.0, 1.0, 1.0, 1.0, 1.0, 1.0, 1.0, 1.0, 1.0, 1.0, 1.0, 1.0, 1.0, 1.0, 1.0, 1.0, 1.0, 1.0, 1.0, 1.0, 1.0, 1.0, 1.0, 1.0, 1.0, 1.0, 1.0, 1.0, 1.0, 1.0, 1.0, 1.0, 1.0, 1.0, 1.0, 1.0, 1.0, 1.0, 1.0, 1.0, 1.0, 1.0, 1.0, 1.0, 1.0, 1.0, 1.0, 1.0, 0.9902, 0.9295, 0.9902, 0.0117, 1.0, 0.0117, 1.0, 0.9189, 1.0, 0.9189, 1.0, 0.0117, 1.0, 0.0117, 1.0, 0.9073, 1.0, 1.0, 1.0, 1.0, 1.0, 1.0, 1.0, 1.0, 1.0, 1.0, 1.0, 1.0, 1.0, 1.0, 1.0, 1.0, 1.0, 1.0, 1.0, 1.0, 1.0, 1.0, 1.0, 1.0, 1.0, 1.0, 1.0, 1.0, 1.0, 1.0, 1.0, 1.0, 1.0, 1.0, 1.0, 1.0, 1.0, 1.0, 1.0, 1.0, 1.0, 1.0, 1.0, 1.0, 1.0, 1.0, 1.0, 1.0, 1.0, 1.0, 1.0, 1.0, 1.0, 1.0, 1.0, 1.0, 1.0, 1.0, 1.0, 1.0, 1.0, 1.0, 1.0, 1.0, 0.9876, 1.0, 0.9903, 1.0, 1.0, 1.0, 1.0, 1.0, 1.0, 1.0, 1.0, 1.0, 1.0, 1.0, 1.0, 1.0, 0.1278, 1.0, 1.0, 1.0, 0.9911, 1.0, 0.1324, 1.0, 0.1324, 1.0, 0.9911, 1.0, 0.9823, 1.0, 0.1402, 1.0, 0.01437, 1.0, 0.01508, 1.0, 0.0, 1.0, 0.0, 1.0, 0.0, 1.0, 0.0, 1.0, 0.0, 1.0, 0.0, 1.0, 1.0, 1.0, 1.0, 1.0, 1.0, 1.0, 1.0, 1.0, 1.0, 1.0, 1.0, 1.0, 1.0, 1.0, 1.0, 1.0, 1.0, 1.0, 1.0, 1.0, 1.0, 1.0, 1.0, 1.0, 1.0, 1.0, 1.0, 1.0, 1.0, 1.0, 1.0, 1.0, 1.0, 1.0, 1.0, 1.0, 1.0, 1.0, 1.0, 1.0, 1.0, 1.0, 1.0, 1.0, 1.0, 1.0, 1.0, 1.0, 1.0, 1.0, 1.0, 1.0, 1.0, 1.0, 1.0, 1.0, 1.0, 1.0, 1.0, 1.0, 1.0, 1.0, 1.0, 1.0, 0.01093, 0.0, 0.01093, 0.0, 0.0, 0.0, 0.0, 0.0, 0.0, 0.0, 0.0, 0.0, 0.0, 0.0117, 0.0, 0.0117, 0.0, 1.0, 0.0, 1.0, 0.0, 1.0, 0.0, 1.0, 0.0, 1.0, 0.0, 1.0, 0.0, 0.9883, 0.0, 0.9883, 1.0, 1.0, 1.0, 1.0, 1.0, 1.0, 1.0, 1.0, 1.0, 1.0, 1.0, 1.0, 1.0, 1.0, 1.0, 1.0, 1.0, 1.0, 1.0, 1.0, 1.0, 1.0, 1.0, 1.0, 1.0, 1.0, 1.0, 1.0, 1.0, 1.0, 1.0, 1.0, 1.0, 1.0, 1.0, 1.0, 1.0, 1.0, 1.0, 1.0, 1.0, 1.0, 1.0, 1.0, 1.0, 1.0, 1.0, 1.0, 1.0, 1.0, 1.0, 1.0, 1.0, 1.0, 1.0, 1.0, 1.0, 1.0, 1.0, 1.0, 1.0, 1.0, 1.0, 1.0, 0.9823, 1.0, 0.9823, 1.0, 1.0, 1.0, 1.0, 1.0, 1.0, 1.0, 1.0, 1.0, 1.0, 1.0, 1.0, 1.0, 1.0, 1.0, 1.0, 1.0, 1.0, 1.0, 1.0, 1.0, 1.0, 1.0, 1.0, 1.0, 1.0, 1.0, 1.0, 1.0, 1.0, 0.0117, 1.0, 0.0117, 1.0, 0.0, 1.0, 0.0, 1.0, 0.0, 1.0, 0.0, 0.9891, 0.0, 0.9891, 0.0, 1.0, 1.0, 1.0, 1.0, 1.0, 1.0, 1.0, 1.0, 1.0, 1.0, 1.0, 1.0, 1.0, 1.0, 1.0, 1.0, 1.0, 1.0, 1.0, 1.0, 1.0, 1.0, 1.0, 1.0, 1.0, 1.0, 1.0, 1.0, 1.0, 1.0, 1.0, 1.0, 0.0, 1.0, 0.0, 1.0, 0.0, 1.0, 0.0, 1.0, 0.0, 1.0, 0.0, 1.0, 0.0, 1.0, 0.0, 1.0, 1.0, 1.0, 1.0, 1.0, 1.0, 1.0, 1.0, 1.0, 1.0, 1.0, 1.0, 1.0, 1.0, 1.0, 1.0, 1.0, 1.0, 1.0, 1.0, 1.0, 1.0, 1.0, 1.0, 1.0, 1.0, 1.0, 1.0, 1.0, 1.0, 1.0, 1.0, 1.0, 0.0, 1.0, 0.0, 1.0, 0.0, 1.0, 0.0, 1.0, 0.0, 1.0, 0.0, 1.0, 0.0, 1.0, 0.0, 1.0, 1.0, 1.0, 1.0, 1.0, 1.0, 1.0, 1.0, 1.0, 1.0, 1.0, 1.0, 1.0, 1.0, 1.0, 1.0, 1.0, 1.0, 0.9304, 1.0, 0.9304, 1.0, 0.919, 1.0, 0.919, 1.0, 0.919, 1.0, 0.919, 1.0, 0.9073, 1.0, 0.9073, 1.0, 1.0, 1.0, 1.0, 1.0, 1.0, 1.0, 1.0, 1.0, 1.0, 1.0, 1.0, 1.0, 1.0, 1.0, 1.0, 1.0, 0.9707, 1.0, 0.9707, 1.0, 0.9617, 1.0, 0.9617, 1.0, 0.9617, 1.0, 0.9617, 1.0, 0.9503, 1.0, 0.9503, 1.0, 1.0, 1.0, 1.0, 1.0, 1.0, 1.0, 1.0, 1.0, 1.0, 1.0, 1.0, 1.0, 1.0, 1.0, 1.0, 1.0, 1.011, 1.0, 1.011, 1.0, 1.016, 1.0, 1.016, 1.0, 1.0, 1.0, 1.0, 1.0, 1.0, 1.0, 1.0, 0.0, 1.0, 0.0, 1.0, 0.0, 1.0, 0.0, 1.0, 0.0, 1.0, 0.0, 1.0, 0.001287, 1.0, 0.001287, 1.0, 0.01774, 1.0, 0.01774, 1.0, 0.004955, 1.0, 0.004955, 1.0, 0.004955, 1.0, 0.004955, 1.0, 0.003668, 1.0, 0.003668, 1.0, 1.0, 1.002, 1.0, 1.002, 1.0, 0.9972, 1.0, 0.9972, 1.0, 0.9972, 1.0, 0.9972, 1.0, 0.9881, 1.0, 0.9881, 1.0, 1.0, 1.0, 1.0, 1.0, 1.0, 1.0, 1.0, 1.0, 1.0, 1.0, 1.0, 1.0, 1.0, 1.0, 1.0, 0.07429, 1.0, 0.07429, 1.0, 0.05735, 1.0, 0.05735, 1.0, 0.05735, 1.0, 0.05735, 1.0, 0.04457, 1.0, 0.04457, 1.0, 1.0, 1.0, 1.0, 1.0, 1.0, 1.0, 1.0, 1.0, 1.0, 1.0, 1.0, 1.0, 1.0, 1.0, 1.0, 1.0, 1.0, 1.0, 1.0, 1.0, 1.0, 1.0, 1.0, 1.0, 1.0, 1.0, 1.0, 1.0, 1.0, 1.0, 1.0, 1.0, 0.1402, 1.0, 0.1402, 1.0, 0.1225, 1.0, 0.1225, 1.0, 0.1225, 1.0, 0.1225, 1.0, 0.1056, 1.0, 0.1056, 1.0, 1.0, 1.0, 1.0, 1.0, 1.0, 1.0, 1.0, 1.0, 1.0, 1.0, 1.0, 1.0, 1.0, 1.0, 1.0, 1.0, 1.0, 1.0, 1.0, 1.0, 1.0, 1.0, 1.0, 1.0, 1.0, 1.0, 1.0, 1.0, 1.0, 1.0, 1.0, 1.0, 1.0, 1.0, 1.0, 1.0, 1.0, 1.0, 1.0, 1.0, 1.0, 1.0, 1.0, 1.0, 1.0, 1.0, 1.0, 1.0, 1.0, 1.0, 1.0, 1.0, 1.0, 1.0, 1.0, 1.0, 1.0, 1.0, 1.0, 1.0, 1.0, 1.0, 1.0, 1.0, 0.0, 0.9883, 0.0, 0.0117, 0.0, 0.0117, 0.0, 0.9883])
me_plane_002.use_remesh_fix_poles = True
me_plane_002.use_remesh_preserve_attributes = False
me_plane_002.update()
me_cube = bpy.data.meshes.new('Cube')
me_cube.from_pydata([(-1.0, -1.0, -1.0), (-1.0, -1.0, 1.0), (-1.0, 1.0, -1.0), (-1.0, 1.0, 1.0), (1.0, -1.0, -1.0), (1.0, -1.0, 1.0), (1.0, 1.0, -1.0), (1.0, 1.0, 1.0)], [], [(0, 1, 3, 2), (2, 3, 7, 6), (6, 7, 5, 4), (4, 5, 1, 0), (2, 6, 4, 0), (7, 3, 1, 5)])
_uv = me_cube.uv_layers.new(name='UVMap')
_uv.uv.foreach_set('vector', [0.375, 0.0, 0.625, 0.0, 0.625, 0.25, 0.375, 0.25, 0.375, 0.25, 0.625, 0.25, 0.625, 0.5, 0.375, 0.5, 0.375, 0.5, 0.625, 0.5, 0.625, 0.75, 0.375, 0.75, 0.375, 0.75, 0.625, 0.75, 0.625, 1.0, 0.375, 1.0, 0.125, 0.5, 0.375, 0.5, 0.375, 0.75, 0.125, 0.75, 0.625, 0.5, 0.875, 0.5, 0.875, 0.75, 0.625, 0.75])
me_cube.use_remesh_fix_poles = True
me_cube.use_remesh_preserve_attributes = False
me_cube.update()

# ---- objects
ob_plane = bpy.data.objects.new('Plane', me_plane_001)
ob_plane_001 = bpy.data.objects.new('Plane.001', me_plane_002)
ob_area = bpy.data.objects.new('Area', light_area)
ob_cube = bpy.data.objects.new('Cube', me_cube)

# ---- transforms, parenting, visibility, modifiers, constraints
ob_plane.location = (-1.923, -7.707, 5.001)
ob_plane.rotation_euler = (1.571, -0.0, 0.0)
ob_plane.scale = (0.9921, 0.9921, 1.0)
ob_plane_001.location = (-1.863e-09, 2.98e-08, 0.0)
ob_plane_001.rotation_euler = (-1.571, -0.0, 0.0)
ob_plane_001.scale = (0.9921, -0.9921, 1.0)
_m = ob_plane_001.modifiers.new('Mirror', 'MIRROR')
_m.use_axis = (False, False, True)
_m.merge_threshold = 0.0041
_m.bisect_threshold = 0.871
ob_area.location = (0.9234, -5.119, 9.161)
ob_area.rotation_euler = (0.361, -0.0, 0.0)
ob_area.scale = (9.863, 9.863, 9.863)
ob_cube.location = (-0.7163, 0.0, 4.776)
ob_cube.scale = (0.6326, 0.9934, 0.3959)

# ---- collection membership
col_collection.objects.link(ob_plane)
col_collection.objects.link(ob_plane_001)
col_collection.objects.link(ob_area)
col_collection.objects.link(ob_cube)

# ---- scene / render settings (as saved in the file)
scene.frame_start = 1; scene.frame_end = 250; scene.frame_set(0)
scene.render.engine = 'BLENDER_EEVEE_NEXT'
scene.cycles.sampling_pattern = 'TABULATED_SOBOL'
scene.cycles.use_light_tree = False
scene.view_settings.view_transform = 'Filmic'
bpy.context.view_layer.update()

# ---- added for rendering (the .blend has no active camera): camera
cam_auto = bpy.data.cameras.new('AutoCamera')
cam_auto.lens = 50.0
cam_auto.sensor_width = 36.0
cam_auto.clip_end = 1000.0
ob_auto_camera = bpy.data.objects.new('AutoCamera', cam_auto)
scene.collection.objects.link(ob_auto_camera)
ob_auto_camera.location = (12.2005, -19.4937, 15.0708)
ob_auto_camera.rotation_euler = (1.09748, -7.21219e-08, 0.694738)
scene.camera = ob_auto_camera
bpy.context.view_layer.update()
